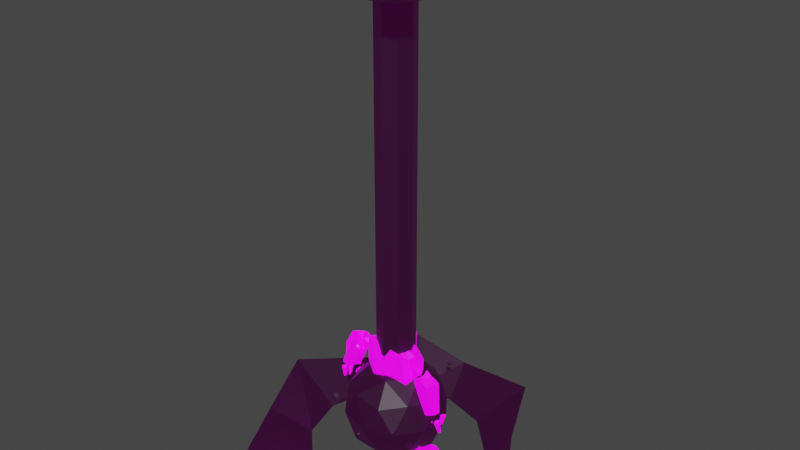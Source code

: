 # Source: fire-spell.blend  (saved by Blender 3.3.6; exported with 4.5.12 LTS)
import bpy
from mathutils import Matrix  # noqa: F401  (used for matrix-valued properties, if any)

bpy.ops.wm.read_factory_settings(use_empty=True)
scene = bpy.context.scene
scene.name = 'Scene'

# ---- collections
col_collection = bpy.data.collections.new('Collection'); scene.collection.children.link(col_collection)

# ---- images (referenced by path relative to the original .blend; pixels are not part of the script)
import os
ASSET_DIR = os.environ.get("B2B_ASSET_DIR", "")  # directory of the original .blend (textures are referenced by path, not embedded)
HERE = os.path.dirname(os.path.abspath(__file__))  # packed textures are extracted next to this script under _unpacked/

def load_image(name, relpath, width, height, colorspace="sRGB"):
    """Load a texture the original file referenced (path relative to the .blend, or extracted next to this script)."""
    p = next((c for c in (os.path.join(HERE, relpath), os.path.join(ASSET_DIR, relpath)) if relpath and os.path.exists(c)), "")
    if p:
        img = bpy.data.images.load(p, check_existing=True)
        img.name = name
    else:  # same state as the original file: an image datablock whose file is absent (Cycles renders it pink)
        img = bpy.data.images.new(name, width, height)
        img.source = "FILE"
        img.filepath = "//" + (relpath or name)
    img.colorspace_settings.name = colorspace
    return img
img_palette_color_png_001 = load_image('palette_color.png.001', 'palette_color.png', 1024, 1024, 'sRGB')
img_palette_emission_png_001 = load_image('palette_emission.png.001', 'palette_emission.png', 1024, 1024, 'sRGB')

# ---- materials (node trees are filled in below, after node groups)
mat_material_001 = bpy.data.materials.new('Material.001')
mat_material_001.alpha_threshold = 0.0
mat_material_001.use_transparent_shadow = False
mat_material_001.roughness = 0.5
mat_material_001.line_color = (0.0, 0.0, 0.0, 1.0)
mat_fire = bpy.data.materials.new('Fire')
mat_fire.use_transparent_shadow = False

# ---- material node trees
mat_material_001.use_nodes = True; mat_material_001.node_tree.nodes.clear()
_N = mat_material_001.node_tree.nodes; _L = mat_material_001.node_tree.links
n0 = _N.new('ShaderNodeOutputMaterial'); n0.name = 'Material Output'; n0.location = (300, 300)
n1 = _N.new('ShaderNodeBsdfPrincipled'); n1.name = 'Principled BSDF'; n1.location = (10, 300)
n1.distribution = 'GGX'
n1.subsurface_method = 'RANDOM_WALK_SKIN'
n1.inputs[3].default_value = 1.45
n1.inputs[28].default_value = 1.0
n2 = _N.new('ShaderNodeTexImage'); n2.name = 'Image Texture'; n2.location = (88, -30)
n2.label = 'Base Color'
n2.image = img_palette_color_png_001
n3 = _N.new('ShaderNodeTexImage'); n3.name = 'Image Texture.001'; n3.location = (88, -310)
n3.label = 'Emission'
n3.image = img_palette_emission_png_001
n4 = _N.new('ShaderNodeMapping'); n4.name = 'Mapping'; n4.location = (230, -30)
n5 = _N.new('NodeReroute'); n5.name = 'Reroute'; n5.location = (38, -410)
n5.width = 16
n5.socket_idname = 'NodeSocketVector'
n6 = _N.new('ShaderNodeTexCoord'); n6.name = 'Texture Coordinate'; n6.location = (30, -30)
n7 = _N.new('NodeFrame'); n7.name = 'Frame'; n7.location = (-1270, 330)
n7.label = 'Mapping'
n7.width = 400
n8 = _N.new('NodeFrame'); n8.name = 'Frame.001'; n8.location = (-628, 530)
n8.label = 'Textures'
n8.width = 358
n2.parent = n8
n3.parent = n8
n4.parent = n7
n5.parent = n8
n6.parent = n7
_L.new(n1.outputs[0], n0.inputs[0])
_L.new(n2.outputs[0], n1.inputs[0])
_L.new(n3.outputs[0], n1.inputs[27])
_L.new(n5.outputs[0], n2.inputs[0])
_L.new(n5.outputs[0], n3.inputs[0])
_L.new(n4.outputs[0], n5.inputs[0])
_L.new(n6.outputs[2], n4.inputs[0])
n0.is_active_output = True
mat_fire.use_nodes = True; mat_fire.node_tree.nodes.clear()
_N = mat_fire.node_tree.nodes; _L = mat_fire.node_tree.links
n0 = _N.new('ShaderNodeBsdfPrincipled'); n0.name = 'Principled BSDF'; n0.location = (10, 300)
n0.distribution = 'GGX'
n0.subsurface_method = 'RANDOM_WALK_SKIN'
n0.inputs[0].default_value = (0.0, 0.0, 0.0, 1.0)
n0.inputs[3].default_value = 1.45
n0.inputs[27].default_value = (0.02539, 0.0, 0.02277, 1.0)
n0.inputs[28].default_value = 1.0
n1 = _N.new('ShaderNodeOutputMaterial'); n1.name = 'Material Output'; n1.location = (300, 300)
_L.new(n0.outputs[0], n1.inputs[0])
n1.is_active_output = True

# ---- world
world_world = bpy.data.worlds.new('World'); scene.world = world_world
world_world.use_nodes = True; world_world.node_tree.nodes.clear()
_N = world_world.node_tree.nodes; _L = world_world.node_tree.links
n0 = _N.new('ShaderNodeOutputWorld'); n0.name = 'World Output'; n0.location = (300, 300)
n1 = _N.new('ShaderNodeBackground'); n1.name = 'Background'; n1.location = (10, 300)
n1.inputs[0].default_value = (0.05088, 0.05088, 0.05088, 1.0)
_L.new(n1.outputs[0], n0.inputs[0])
n0.is_active_output = True
world_world.color = (0.05088, 0.05088, 0.05088)
world_world.use_sun_shadow = False
world_world.sun_shadow_jitter_overblur = 0.0

# ---- meshes
me_cube_001 = bpy.data.meshes.new('Cube.001')
me_cube_001.from_pydata([(-0.3468, -0.142, 0.0001064), (-0.6224, -0.2151, -0.009724), (-0.2911, 0.3269, -0.01308), (-0.3863, -0.09539, 0.09656), (-0.3599, -0.1304, 0.04594), (-0.6203, -0.1766, 0.05986), (-0.6544, -0.2095, 0.04594), (-0.2816, 0.3458, 0.04888), (-0.3137, 0.2403, 0.06648), (-0.6087, 0.3291, 0.05887), (-0.6356, 0.3841, -0.006472), (-0.5393, 0.4303, 0.0001064), (-0.5706, 0.3777, 0.04594), (-0.614, 0.3625, 0.04594), (-0.0515, -0.1971, 1.076), (-0.2021, -0.1266, 0.8946), (0.1685, 0.07527, 0.8615), (-0.3694, 0.08335, 0.9926), (-0.3237, -0.05641, 1.024), (-0.2046, -0.132, 0.9857), (-0.3918, -0.1113, 0.9836), (-0.4206, -0.08798, 1.013), (-0.3323, 0.1234, 0.5486), (-0.4941, 0.1398, 0.4832), (-0.5246, -0.02771, 0.6382), (-0.4037, -0.04423, 0.5615), (-0.6018, -0.02834, 0.3253), (-0.395, -0.0463, 0.2153), (-0.434, -0.09428, 0.1088), (-0.346, -0.04582, 0.544), (-0.3184, 0.02923, 0.5181), (-0.362, -0.1186, 0.3502), (-0.3424, 0.002844, 0.368), (0.1359, -0.1754, 1.09), (0.4854, 0.2104, -0.01209), (0.6847, 0.2333, -0.009671), (0.3866, -0.3146, -0.007373), (0.5234, 0.1804, 0.06107), (0.4571, 0.2084, 0.03816), (0.6454, 0.2092, 0.0738), (0.7208, 0.2099, 0.02445), (0.3306, -0.3475, 0.06533), (0.4545, -0.2247, 0.08449), (0.7027, -0.3158, 0.1036), (0.7306, -0.3741, -0.0174), (0.7117, -0.3523, 0.036), (0.4371, -0.07268, 0.6938), (0.465, -0.1178, 0.6922), (0.4624, -0.08664, 0.6493), (0.4634, -0.03615, 0.6657), (0.4665, -0.03615, 0.7187), (0.4675, -0.08664, 0.7351), (0.5085, -0.1092, 0.663), (0.5075, -0.05873, 0.6467), (0.5101, -0.02753, 0.6895), (0.5126, -0.05873, 0.7324), (0.5116, -0.1092, 0.716), (0.5379, -0.07268, 0.6879), (0.2959, 0.1033, 0.8246), (0.3336, 0.1146, 0.8987), (0.2635, 0.04668, 0.8254), (0.3557, 0.03489, 0.713), (0.3678, -0.05557, 0.6778), (0.5473, -0.03402, 0.8136), (0.5187, 0.03128, 0.815), (0.4748, -0.0873, 0.8878), (0.4574, 0.04102, 0.9623), (0.395, -0.0421, 1.823), (0.2918, 0.1389, 1.878), (-0.199, 0.1084, 1.515), (-0.4801, 0.09764, 1.464), (0.3552, 0.2425, 1.612), (-0.1322, 0.1763, 1.376), (-0.001306, 0.1803, 1.575), (-0.3827, 0.1083, 1.302), (-0.04523, 0.1447, 1.109), (-0.1111, 0.159, 1.259), (0.02924, 0.1398, 1.152), (0.2981, 0.1323, 1.216), (0.3462, 0.04371, 1.208), (0.4428, 0.0901, 1.451), (0.3377, 0.1835, 1.427), (0.3782, 0.2139, 1.507), (0.4349, 0.1403, 1.521), (-0.1104, 0.143, 1.824), (0.1116, -0.05725, 1.992), (0.1423, 0.1123, 1.953), (-0.2852, -0.06996, 1.93), (-0.2733, 0.1556, 1.81), (-0.4024, -0.07063, 1.902), (-0.3767, 0.04125, 1.797), (0.3747, -0.1396, 1.792), (0.3165, -0.2437, 1.815), (0.4577, -0.1412, 1.484), (0.3698, -0.2614, 1.493), (0.3794, -0.2345, 1.366), (0.05512, -0.1578, 2.012), (0.3364, -0.1923, 1.196), (-0.2559, -0.1741, 1.182), (-0.3424, -0.2283, 1.274), (-0.1518, -0.2628, 1.214), (-0.04988, -0.1687, 1.114), (-0.3375, 0.04252, 1.148), (-0.3607, 0.07763, 1.266), (0.09368, 0.2629, 1.988), (0.09885, 0.3565, 1.982), (0.119, 0.3565, 1.962), (0.0541, 0.2411, 1.672), (-0.0754, 0.3099, 1.669), (-0.09291, 0.2703, 2.004), (-0.03712, 0.2382, 2.012), (0.07474, 0.2573, 1.688), (0.119, 0.3013, 1.962), (0.08236, 0.3794, 1.932), (0.08957, 0.3686, 1.966), (0.09682, 0.37, 1.956), (-0.04199, 0.3602, 1.98), (-0.0768, 0.3268, 2.002), (-0.0636, 0.3623, 1.954), (-0.05638, 0.3766, 1.942), (0.09749, 0.3768, 1.685), (0.07012, 0.3755, 1.666), (0.09843, 0.3503, 1.673), (0.119, 0.3565, 1.685), (0.09563, 0.2781, 1.687), (0.117, 0.2995, 1.707), (-0.06229, 0.3535, 1.701), (-0.07253, 0.3192, 1.671), (0.0008968, 0.3374, 1.649), (-0.0391, 0.3719, 1.702), (-0.7776, -0.118, 1.258), (-1.003, -0.04916, 1.449), (-0.7283, 0.05927, 1.305), (-0.9651, -0.09952, 1.104), (-0.7717, -0.1607, 1.426), (-0.606, 0.0216, 1.582), (-0.6496, -0.06558, 1.419), (-1.056, -0.01987, 1.241), (-0.7066, -0.00475, 1.655), (-0.6491, -0.1502, 1.619), (-0.6293, -0.1795, 1.587), (-0.6896, -0.1653, 1.721), (-0.8105, -0.1462, 1.696), (-0.6276, 0.1229, 1.606), (-0.61, 0.05761, 1.612), (-0.6672, 0.1022, 1.75), (-0.6866, -0.187, 1.626), (-0.6865, -0.1514, 1.656), (-0.8131, -0.04603, 1.803), (-0.7028, 0.03367, 1.802), (-0.8277, 0.03436, 1.715), (-0.6375, -0.09744, 1.599), (-0.6084, -0.09262, 1.548), (-0.6055, -0.06279, 1.572), (-0.568, -0.0505, 1.619), (-0.4867, 0.03441, 1.656), (-0.4513, -0.08293, 1.642), (-0.544, -0.1554, 1.679), (-0.6367, -0.08293, 1.716), (-0.6013, 0.03441, 1.702), (-0.4124, -0.01807, 1.739), (-0.4478, -0.1354, 1.754), (-0.5624, -0.1354, 1.799), (-0.5979, -0.01807, 1.813), (-0.5051, 0.05446, 1.776), (-0.4811, -0.0505, 1.837), (-0.4659, 0.02778, 0.6624), (-0.4227, 0.07929, 0.6296), (-0.4201, 0.008102, 0.6066), (-0.4268, -0.0359, 0.6668), (-0.4336, 0.008102, 0.727), (-0.431, 0.07929, 0.704), (-0.3568, 0.04745, 0.6138), (-0.3594, -0.02374, 0.6368), (-0.3678, -0.02374, 0.7111), (-0.3703, 0.04745, 0.7341), (-0.3636, 0.09145, 0.674), (-0.3245, 0.02778, 0.6784), (0.02718, 0.09931, 0.7862), (0.02683, 0.1312, 0.8138), (0.05579, 0.1201, 0.795), (-0.1423, 0.09365, 0.8547), (-0.1337, 0.053, 0.8292), (-0.132, 0.1079, 0.9103), (-0.1034, 0.08236, 0.8951), (-0.02085, 0.1545, 1.085), (0.1403, 0.0619, 1.109), (0.1682, 0.09995, 1.013), (0.1822, 0.06308, 1.055), (-0.1388, 0.07554, 1.025), (-0.1342, 0.1079, 0.9931), (-0.06867, 0.1604, 1.062), (-0.07156, 0.1294, 1.081), (-0.3822, -0.217, 1.936), (-0.4138, -0.1095, 1.479), (-0.3882, -0.1689, 1.441), (-0.8511, 0.1038, 1.083), (-0.8472, 0.09572, 1.147), (-0.7966, 0.04945, 1.17), (-0.8187, 0.06171, 1.099), (-1.022, 0.1513, 1.11), (-0.9328, 0.1789, 1.107), (-0.9658, 0.1407, 1.073), (-1.073, -0.04031, 1.137), (-1.059, -0.08763, 1.115), (-1.064, -0.09395, 1.147), (-1.049, -0.07764, 1.198), (-0.8624, 0.08716, 1.526), (-0.9837, 0.1238, 1.26), (-0.9123, 0.07364, 1.548), (-1.011, 0.08869, 1.321), (-0.8507, -0.03083, 1.791), (-1.042, -0.04255, 0.8536), (-1.027, -0.02987, 1.031), (-1.053, -0.07617, 0.8335), (-1.076, -0.06455, 0.8372), (-1.07, -0.06196, 0.8344), (-1.074, -0.0719, 0.8315), (-1.086, -0.02589, 0.8529), (-1.078, -0.03061, 0.8466), (-1.047, -0.03361, 0.8537), (-1.049, -0.02823, 0.8599), (-1.076, -0.0665, 1.043), (-1.089, -0.07326, 1.03), (-1.087, -0.08422, 1.038), (-1.035, -0.05528, 1.037), (-1.023, -0.05202, 1.021), (-1.025, -0.03735, 1.032), (-1.095, -0.03912, 1.001), (-1.081, -0.03169, 1.031), (-1.071, -0.1143, 1.018), (-1.085, -0.08933, 1.035), (-1.031, -0.0759, 1.033), (-1.085, 0.0531, 0.7825), (-1.037, 0.06315, 0.8351), (-1.05, 0.04788, 0.7984), (-1.049, 0.0916, 0.8273), (-1.064, 0.06316, 0.7918), (-1.068, 0.04705, 0.7905), (-1.098, 0.1041, 0.8064), (-1.078, 0.09139, 0.7872), (-1.085, 0.1384, 1.062), (-1.112, 0.1313, 1.024), (-1.107, 0.1122, 1.051), (-1.036, 0.1104, 1.014), (-1.044, 0.1615, 1.008), (-1.109, 0.0783, 1.008), (-1.113, 0.09111, 1.046), (-0.8287, 0.01797, 0.8945), (-0.8258, -0.001059, 1.03), (-0.9277, 0.05664, 0.9034), (-0.8825, 0.02856, 0.9922), (-0.822, 0.08737, 0.9245), (-0.8054, 0.06395, 1.014), (-0.8831, 0.09035, 0.9236), (-0.8615, 0.09485, 1.013), (-0.9098, 0.06142, 0.8441), (-0.8954, 0.0704, 0.8367), (-0.9277, 0.08248, 0.8458), (-0.8708, 0.09278, 0.8561), (0.5147, -0.07339, 1.621), (0.5177, -0.0753, 1.71), (0.593, -0.06895, 1.663), (0.5844, -0.1193, 1.59), (0.5037, -0.1568, 1.592), (0.4625, -0.1296, 1.666), (0.5892, -0.1224, 1.734), (0.6305, -0.1497, 1.66), (0.5753, -0.204, 1.616), (0.4999, -0.2103, 1.663), (0.5085, -0.1599, 1.736), (0.5782, -0.2059, 1.705), (0.808, -0.2431, 1.509), (0.502, -0.01129, 1.467), (0.5154, 0.02778, 1.478), (0.6342, 0.07794, 1.138), (0.7492, 0.03784, 1.505), (0.8569, -0.00841, 1.502), (0.7364, 0.06405, 1.325), (0.6742, -0.07293, 1.708), (0.6662, -0.00402, 1.606), (0.5105, -0.1803, 1.508), (0.6867, -0.2153, 1.625), (0.7126, -0.2499, 1.594), (0.825, -0.187, 0.9778), (0.8714, -0.1821, 1.091), (0.8023, 0.01668, 1.022), (0.706, 0.01658, 0.9647), (0.8604, -0.08787, 0.9544), (0.9197, -0.05955, 1.007), (0.7598, -0.1924, 0.9583), (0.6837, 0.03568, 1.019), (0.5251, -0.1989, 1.47), (0.5831, -0.2369, 1.437), (0.7398, -0.1948, 0.9686), (0.6872, -0.1605, 0.9993), (-1.074, 0.1118, 0.8256), (-1.111, 0.1307, 0.9759), (-1.108, 0.1206, 0.9259), (-1.063, 0.1658, 1.033), (-1.031, -0.04725, 0.856), (-1.03, -0.06345, 0.8495), (-1.03, -0.09227, 1.019), (-1.019, -0.06603, 1.02), (-1.027, -0.07757, 1.03), (-1.067, -0.0005592, 1.341), (-1.071, -0.01163, 1.253), (-1.004, 0.06821, 1.507), (-1.021, 0.05259, 1.504), (-1.007, 0.06756, 1.525), (-1.024, 0.05158, 1.41), (-1.034, 0.03907, 1.441), (-1.046, -0.0301, 1.468), (-0.8813, 0.04225, 1.651), (-0.8791, 0.03532, 1.664), (-0.924, 0.04921, 1.668), (-0.8785, -0.02052, 1.762), (-1.062, -0.01642, 1.246), (-1.067, -0.01367, 1.25), (-0.9174, -0.004612, 1.734), (-0.03304, -0.1985, 0.8009), (0.1081, -0.2414, 0.8678), (0.1379, -0.2347, 0.8465), (0.1426, -0.1747, 1.082), (0.173, -0.1291, 1.05), (-0.0838, -0.1687, 0.8594), (-0.1133, -0.1491, 0.8666), (-0.1159, -0.194, 0.7816), (-0.1226, -0.1591, 0.7939), (-0.1312, -0.1604, 1.0), (-0.1007, -0.1945, 1.026), (0.2184, -0.05597, 1.006), (0.3514, -0.1549, 0.992), (0.2719, -0.07455, 0.9787), (0.2205, -0.02695, 0.9159), (0.2176, -0.02765, 0.8533), (0.444, -0.01948, 1.013), (0.4563, 0.001886, 0.9847), (0.4215, -0.1785, 0.7973), (0.3129, -0.1267, 0.7185), (0.3349, -0.1249, 0.6943), (0.4188, -0.1453, 0.7731), (0.3871, -0.1614, 0.8068), (-0.343, 0.1593, 0.3424), (-0.4427, 0.1022, 0.568), (-0.5337, -0.08251, 0.3787), (-0.6139, -0.0201, 0.5512), (-0.4326, 0.1561, 0.3479), (-0.5825, 0.09926, 0.4051), (-0.5018, 0.1529, 0.4441), (-0.02275, -0.16, 0.7621), (-0.06788, -0.1967, 0.7687), (0.4401, -0.0842, 0.1767), (0.6329, -0.2544, 0.1499), (0.3928, 0.02403, 0.3246), (0.3695, -0.01274, 0.5246), (0.5823, -0.0008525, 0.6389), (0.6293, -0.02094, 0.5551), (0.5965, -0.1912, 0.6609), (0.4775, -0.1867, 0.5738), (0.6142, -0.2567, 0.3668), (0.7043, -0.2037, 0.5847), (0.6717, -0.2965, 0.2109), (0.5893, -0.09131, 0.1527), (0.5188, -0.04724, 0.154), (0.4968, 0.02037, 0.3311), (0.6531, -0.04698, 0.2558), (0.5772, 0.01658, 0.4427), (0.4323, -0.2003, 0.1829), (0.5078, -0.2703, 0.1464), (0.4101, -0.1768, 0.5637), (0.3513, -0.1135, 0.5558), (0.4148, -0.2985, 0.3338), (0.3921, -0.1576, 0.3544), (-0.3751, 0.02478, 0.1454), (-0.3585, 0.08885, 0.1729), (-0.5646, -0.06349, 0.1701), (-0.4991, -0.08635, 0.1152), (-0.4822, 0.03696, 0.1263), (-0.5305, 0.07007, 0.2147), (-0.4398, 0.05388, 0.156), (-0.4467, 0.1128, 0.174), (-0.4284, -0.1304, 0.8179), (-0.4268, -0.1397, 0.7601), (-0.4563, 0.04641, 0.7793), (-0.4432, 0.05082, 0.7928), (-0.21, 0.08935, 0.8246), (-0.1856, 0.07913, 0.8109), (-0.1999, 0.06335, 0.9895), (-0.381, -0.1258, 0.7696), (-0.3115, -0.1083, 0.7861), (-0.299, 0.08127, 0.7119), (-0.2772, 0.1055, 0.7233), (-0.2443, 0.04978, 0.7357), (-0.3881, 0.08365, 0.7984), (-0.3972, 0.08926, 0.7633), (-0.02447, 0.1777, 1.063), (-0.0239, 0.1831, 1.049), (-0.03268, 0.1808, 1.058), (0.1163, 0.1207, 1.043), (0.1411, 0.0963, 1.074), (0.9016, 0.04288, 0.9167), (-0.155, -0.3805, 1.467), (-0.155, -0.3805, 1.467), (-0.002236, -0.2469, 1.926), (0.06424, -0.2741, 1.96), (-0.1932, -0.2326, 1.976), (-0.1932, -0.2326, 1.976), (-0.3229, -0.2427, 1.918), (-0.4077, -0.1968, 1.504), (-0.424, -0.1458, 1.494), (-0.4153, -0.1741, 1.481), (0.8935, 0.03134, 0.9064), (0.9045, 0.05759, 0.9059), (0.8715, 0.02371, 0.7469), (0.8727, 0.007511, 0.7535), (0.9368, -0.2005, 0.9212), (0.987, -0.1553, 0.8165), (0.9881, -0.1654, 0.8666), (0.9588, -0.1465, 0.7146), (0.7541, -0.1275, 0.7349), (0.8114, -0.1172, 0.7275), (0.7796, -0.1051, 0.7168), (0.7936, -0.09611, 0.7249), (0.7369, -0.1295, 0.8916), (0.763, -0.125, 0.803), (0.6808, -0.09864, 0.8898), (0.7081, -0.1128, 0.8011), (0.7589, -0.06325, 0.8714), (0.8085, -0.09133, 0.7851), (0.7004, -0.03362, 0.9067), (0.7101, -0.05266, 0.7712), (0.9865, -0.1258, 0.9364), (0.9843, -0.113, 0.8983), (0.9195, -0.1962, 0.8954), (0.9108, -0.1451, 0.9004), (0.9804, -0.1468, 0.9415), (0.9865, -0.166, 0.9146), (0.9577, -0.1731, 0.9508), (0.9642, -0.1261, 0.6765), (0.983, -0.1388, 0.6966), (0.9545, -0.08174, 0.6793), (0.9499, -0.09784, 0.6804), (0.934, -0.1263, 0.7151), (0.9357, -0.08256, 0.6862), (0.9207, -0.09783, 0.7222), (0.9715, -0.08779, 0.6721), (0.9052, 0.04121, 0.9197), (0.9594, 0.05464, 0.9246), (0.9463, 0.07965, 0.9063), (0.955, -0.002998, 0.92), (0.9704, 0.004432, 0.8908), (0.8992, 0.002662, 0.9186), (0.8977, 0.01733, 0.907), (0.9094, 0.0206, 0.9235), (0.9608, 0.04953, 0.9275), (0.9635, 0.03857, 0.9191), (0.9495, 0.03182, 0.9319), (0.8905, -0.01151, 0.7583), (0.889, -0.006133, 0.752), (0.9201, -0.009126, 0.7464), (0.9278, -0.01386, 0.7531), (0.9169, 0.03216, 0.7312), (0.9127, 0.02222, 0.7339), (0.9186, 0.02481, 0.737), (0.8955, 0.03643, 0.7321), (0.9011, -0.004815, 0.9176), (0.8831, 0.002813, 0.7515), (0.003383, 0.3802, 1.736), (0.02475, 0.3802, 1.758), (0.001623, 0.3802, 1.899), (0.02414, 0.3802, 1.925), (0.08421, 0.2601, 1.838), (-0.08415, 0.2901, 1.836), (0.008492, 0.2397, 1.842), (0.002647, 0.3802, 1.878), (0.02459, 0.3802, 1.88), (-0.03436, 0.3802, 1.857), (-0.03333, 0.3802, 1.836), (0.002375, 0.3802, 1.777), (0.02432, 0.3802, 1.778), (0.06295, 0.3802, 1.801), (0.06252, 0.3802, 1.821), (-0.4326, 0.1561, 0.3479), (-0.4788, -0.04323, 0.4817), (-0.4944, -0.06241, 0.4381), (-0.5709, -0.01561, 0.5651), (-0.5378, -0.02557, 0.5847), (-0.3586, 0.1559, 0.4313), (-0.3494, 0.1452, 0.3873), (-0.3606, -0.0836, 0.4163), (-0.3692, -0.05015, 0.4478), (-0.3275, 0.01859, 0.4663), (-0.358, 0.1055, 0.8562), (-0.3496, 0.1177, 0.8743), (-0.4287, 0.07305, 0.8599), (-0.4294, 0.07503, 0.8815), (-0.005222, -0.09813, 1.957), (-0.1224, -0.06976, 1.927), (-0.1955, 0.1464, 1.808), (-0.139, 0.1421, 1.813), (-0.2016, 0.1421, 1.273), (-0.2922, 0.1252, 1.288), (-0.2312, 0.1719, 1.376), (-0.2312, 0.1719, 1.376), (-0.1331, 0.1499, 1.526), (-0.1539, 0.1258, 1.511), (-0.836, 0.04336, 1.608), (-0.8464, 0.05908, 1.552), (-0.6325, 0.03678, 1.571), (-0.7007, 0.09033, 1.434), (-0.71, 0.07329, 1.4), (0.5065, 0.001734, 1.471), (0.5109, 0.01476, 1.474), (-0.8261, 0.1259, 1.352), (-0.849, 0.1308, 1.302), (-0.2968, 0.1476, 0.9651), (0.796, -0.02992, 1.571), (0.766, -0.06599, 1.603), (-0.3344, 0.01164, 0.418), (0.4279, -0.01958, 0.277), (0.4382, -0.05004, 0.2496), (0.5135, -0.0131, 0.2343), (0.526, -0.03008, 0.2111), (0.6136, -0.06846, 0.1995), (0.7055, 0.004482, 1.562), (0.4212, -0.1858, 0.2793), (0.4144, -0.1761, 0.3139), (0.7215, 0.02388, 1.539), (0.4552, -0.2872, 0.2486), (0.7839, 0.0355, 1.395), (0.7997, -0.05286, 0.9649), (0.7635, -0.03592, 0.9672), (0.8396, -0.0101, 1.033), (0.8701, -0.02171, 1.031), (0.7855, -0.1903, 0.966), (-1.021, 0.06076, 1.388), (-1.017, 0.07313, 1.358), (-0.9813, 0.06955, 1.517), (-0.9507, 0.07137, 1.531)], [(0, 11), (347, 483), (121, 129), (43, 41)], [(5, 9, 12, 13, 6), (1, 6, 13, 10), (0, 4, 6, 1), (3, 5, 6, 4), (3, 8, 9, 5), (2, 7, 4, 0), (7, 12, 9, 8), (7, 8, 3, 4), (12, 11, 10, 13), (11, 12, 7, 2), (491, 29, 25, 484), (349, 486, 487, 23), (344, 24, 25, 29, 30, 22), (347, 381, 379, 348), (376, 26, 346, 348, 379), (19, 15, 388), (502, 503, 504, 501), (18, 19, 388), (180, 179, 397, 399, 187, 16), (326, 329, 189, 190, 183, 184), (187, 399, 400, 186, 188), (351, 320, 14, 330, 325, 327), (350, 178, 180, 16, 322), (94, 92, 405, 402), (88, 69, 70, 90), (505, 500, 84, 73), (317, 537, 210, 137), (510, 143, 144, 509), (138, 147, 139, 151), (148, 141, 147, 138), (116, 105, 114), (105, 104, 112, 106), (74, 70, 503, 502), (15, 390, 393, 387), (20, 21, 496, 495), (20, 19, 21), (382, 383, 389, 390, 15, 19, 20), (344, 22, 23), (488, 22, 30, 492), (345, 346, 26), (486, 346, 345, 485), (192, 14, 185), (28, 31, 345, 26, 376, 377), (492, 30, 29, 491), (27, 32, 31, 28), (374, 375, 343, 32, 27), (16, 187, 188, 324, 322), (186, 33, 323, 324, 188), (14, 192, 189, 329, 330), (35, 40, 45, 44), (34, 38, 40, 35), (37, 39, 40, 38), (37, 42, 43, 39), (36, 41, 38, 34), (41, 42, 37, 38), (55, 50, 51), (56, 51, 47), (53, 48, 49), (57, 52, 53), (56, 47, 52), (56, 52, 57), (57, 54, 55), (57, 53, 54), (57, 55, 56), (54, 49, 50), (52, 48, 53), (54, 50, 55), (55, 51, 56), (53, 49, 54), (77, 76, 72, 81, 78), (405, 96, 407), (98, 102, 75, 101), (67, 83, 82, 71, 68), (501, 504, 72, 76), (99, 195, 194, 70, 74, 103), (86, 85, 68), (193, 194, 410), (71, 82, 73), (403, 404, 407), (505, 73, 72, 504), (71, 73, 68), (75, 76, 77), (75, 102, 103, 74, 502, 501, 76), (80, 81, 82, 83), (80, 79, 78, 81), (79, 80, 93, 95, 97), (84, 85, 86), (89, 87, 88, 90), (499, 88, 87, 498), (101, 75, 77, 78, 79, 97), (93, 94, 95), (91, 96, 405, 92), (93, 91, 92, 94), (407, 96, 497), (80, 83, 67, 91, 93), (101, 97, 95, 100), (98, 101, 100, 99), (99, 103, 102, 98), (100, 402, 403, 409, 411, 195, 99), (123, 106, 112, 125), (105, 106, 115, 114), (116, 117, 109, 110, 104, 105), (472, 104, 110, 474), (473, 108, 107, 474), (104, 472, 111, 124, 125, 112), (126, 118, 119, 129), (106, 123, 120, 113, 115), (113, 114, 115), (118, 116, 119), (118, 117, 116), (113, 119, 116, 114), (108, 473, 109, 117, 118, 126, 127), (128, 129, 119, 113, 120, 121), (122, 121, 120, 123), (123, 125, 124, 122), (128, 127, 126, 129), (107, 108, 127), (128, 107, 127), (128, 124, 107), (122, 124, 128), (121, 122, 128), (198, 197, 132, 136), (506, 505, 504, 503), (199, 198, 136, 130), (205, 204, 133, 134), (206, 205, 142, 148), (136, 152, 140, 130), (514, 145, 143, 510), (132, 135, 153, 152, 136), (507, 150, 145, 514), (202, 133, 204), (201, 132, 197), (200, 203, 208), (196, 199, 130, 134, 133), (145, 149, 138), (138, 151, 153, 135), (145, 138, 135, 509), (149, 148, 138), (146, 147, 141), (149, 150, 148), (151, 152, 153), (149, 145, 150), (145, 144, 143), (151, 139, 140, 152), (139, 147, 146, 140), (141, 148, 142), (130, 140, 146, 134), (154, 155, 156), (155, 154, 159), (154, 156, 157), (154, 157, 158), (154, 158, 159), (155, 159, 164), (156, 155, 160), (157, 156, 161), (158, 157, 162), (159, 158, 163), (155, 164, 160), (156, 160, 161), (157, 161, 162), (158, 162, 163), (159, 163, 164), (160, 164, 165), (161, 160, 165), (162, 161, 165), (163, 162, 165), (164, 163, 165), (166, 167, 168), (167, 166, 171), (166, 168, 169), (166, 169, 170), (166, 170, 171), (167, 171, 176), (168, 167, 172), (169, 168, 173), (170, 169, 174), (171, 170, 175), (167, 176, 172), (168, 172, 173), (169, 173, 174), (170, 174, 175), (171, 175, 176), (172, 176, 177), (173, 172, 177), (174, 173, 177), (175, 174, 177), (176, 175, 177), (327, 328, 182, 178, 350, 351), (178, 179, 180), (183, 181, 182, 184), (181, 179, 178, 182), (396, 398, 191, 192, 185), (191, 190, 189, 192), (181, 183, 190, 191, 398, 397, 179), (185, 14, 33, 186), (411, 410, 194, 195), (194, 193, 89, 90, 70), (196, 197, 198, 199), (200, 201, 202), (203, 204, 205, 206), (203, 200, 202, 204), (196, 202, 201, 197), (207, 201, 200, 208), (133, 202, 196), (209, 313, 314, 211, 210), (137, 131, 312, 305, 306, 318, 317), (210, 211, 131, 137), (319, 315, 312), (309, 308, 312, 315), (312, 316, 319), (538, 315, 539), (220, 221, 213, 227, 226, 212), (301, 302, 230, 214), (215, 223, 228, 218), (214, 230, 231, 224, 223, 215, 217), (229, 222, 225, 227, 213), (218, 228, 229, 213, 221), (214, 217, 216, 212, 300, 301), (232, 231, 230, 302, 304), (215, 216, 217), (219, 216, 215, 218), (220, 219, 218, 221), (216, 219, 220, 212), (222, 223, 224), (225, 226, 227), (222, 229, 228, 223), (225, 232, 304, 303, 226), (222, 224, 231, 232, 225), (236, 240, 239, 296), (235, 238, 237, 236, 234), (235, 246, 247, 243, 242, 233, 238), (236, 245, 244), (245, 299, 241, 244), (236, 244, 234), (234, 244, 246, 235), (233, 237, 238), (240, 237, 233, 239), (241, 299, 297, 242), (237, 240, 236), (241, 242, 243), (233, 242, 297, 298, 239), (244, 247, 246), (241, 243, 247, 244), (248, 249, 251, 250), (250, 251, 255, 254), (254, 255, 253, 252), (252, 253, 249, 248), (248, 250, 256, 257), (255, 251, 249, 253), (256, 258, 259, 257), (254, 252, 259, 258), (252, 248, 257, 259), (250, 254, 258, 256), (260, 261, 262), (261, 260, 265), (260, 262, 263), (260, 263, 264), (260, 264, 265), (261, 265, 270), (262, 261, 266), (263, 262, 267), (264, 263, 268), (265, 264, 269), (261, 270, 266), (262, 266, 267), (263, 267, 268), (264, 268, 269), (265, 269, 270), (266, 270, 271), (267, 266, 271), (268, 267, 271), (269, 268, 271), (270, 269, 271), (275, 278, 286, 287, 291), (534, 530, 277, 289), (281, 282, 279, 280, 273), (282, 517, 518), (277, 272, 285, 289), (525, 512, 273, 280), (276, 277, 530, 278), (525, 280, 279, 518), (278, 275, 274, 276), (294, 290, 535, 284, 285, 272, 283, 293), (294, 295, 291, 287, 290), (532, 287, 286, 533), (289, 285, 284, 288), (531, 288, 284, 535), (282, 281, 292, 293, 283), (294, 293, 292, 295), (292, 281, 273, 512, 513, 274, 275, 291, 295), (245, 236, 296), (245, 298, 297, 299), (239, 298, 245, 296), (302, 303, 304), (302, 301, 300, 303), (212, 226, 303, 300), (537, 539, 209, 210), (305, 312, 311), (307, 308, 309), (307, 310, 311, 308), (310, 306, 305, 311), (311, 312, 308), (315, 314, 313), (315, 316, 211, 314), (316, 312, 131, 211), (306, 310, 536, 318), (316, 315, 319), (536, 538, 539, 537), (52, 47, 48), (51, 46, 47), (50, 46, 51), (49, 46, 50), (48, 46, 49), (47, 46, 48), (60, 335, 334, 59, 58), (66, 64, 61, 58, 59), (342, 333, 335, 60, 339), (332, 333, 342, 341, 338), (62, 61, 64, 63), (62, 340, 339, 60, 58, 61), (336, 65, 63, 64, 66, 337), (332, 338, 65, 336), (350, 320, 351), (350, 322, 321, 320), (322, 324, 323, 321), (321, 323, 33, 14, 320), (327, 325, 326, 328), (325, 330, 329, 326), (182, 328, 326, 184), (331, 333, 332), (336, 337, 331, 332), (333, 331, 334, 335), (66, 59, 334, 331, 337), (341, 342, 339, 340), (63, 65, 338, 341, 340, 62), (377, 378, 380, 374, 27, 28), (347, 348, 349), (372, 360, 359, 370), (361, 357, 358), (365, 354, 355, 357, 367), (356, 355, 371, 370, 359, 358), (369, 353, 362, 360, 372, 529), (520, 527, 373, 354), (522, 520, 354, 365), (356, 357, 355), (354, 373, 371, 355), (360, 362, 361), (358, 359, 360, 361), (365, 367, 366), (523, 524, 363, 364), (353, 363, 524, 366, 361, 362), (373, 372, 370, 371), (527, 529, 372, 373), (353, 369, 368, 352, 364, 363), (40, 39, 43, 45), (44, 45, 41, 36), (41, 45, 43, 42), (357, 356, 358), (357, 361, 367), (366, 367, 361), (380, 378, 379, 381), (378, 377, 376, 379), (374, 380, 381, 375), (381, 347, 343, 375), (382, 385, 384, 383), (69, 506, 503, 70), (389, 383, 384, 395, 391), (528, 513, 512, 525), (391, 392, 393), (388, 387, 386), (389, 391, 393, 390), (387, 393, 392, 386), (394, 392, 391, 395), (388, 15, 387), (396, 397, 398), (399, 397, 396, 400), (400, 396, 185, 186), (382, 20, 385), (409, 410, 411), (406, 404, 405, 407), (404, 403, 402, 405), (409, 408, 193, 410), (95, 94, 402), (467, 453, 412, 415), (413, 414, 415, 412), (413, 412, 401), (440, 417, 434, 419), (434, 417, 418, 416), (434, 443, 419), (429, 425, 421, 423), (427, 431, 422, 420), (425, 427, 420, 421), (423, 421, 420, 422), (424, 428, 430, 426), (431, 429, 423, 422), (427, 426, 430, 431), (425, 424, 426, 427), (429, 428, 424, 425), (431, 430, 428, 429), (438, 436, 432, 435), (435, 432, 433), (446, 437, 418, 417, 440), (438, 437, 436), (442, 439, 443), (438, 416, 418, 437), (439, 442, 446, 440), (446, 442, 441), (445, 435, 433, 444), (443, 435, 445), (434, 416, 438, 435), (443, 434, 435), (444, 433, 432, 436, 437, 446, 441), (444, 441, 442, 443, 445), (443, 439, 440, 419), (457, 455, 448, 447, 454), (454, 447, 401, 412, 453), (457, 450, 451, 456), (454, 453, 452), (457, 456, 455), (463, 460, 459, 467), (459, 460, 461, 458), (460, 463, 464, 461), (464, 463, 462), (447, 448, 449, 413, 401), (465, 462, 463, 467, 415, 414), (461, 451, 450, 466, 458), (450, 457, 454, 452, 466), (465, 449, 448, 455, 456, 464, 462), (464, 456, 451, 461), (414, 413, 449, 465), (459, 458, 466, 452, 453, 467), (475, 476, 471, 470), (109, 473, 474, 110), (111, 472, 474, 107), (479, 480, 476, 475), (475, 470, 477, 478), (392, 394, 386), (516, 386, 494), (19, 18, 21), (468, 469, 480, 479), (480, 469, 481, 482), (73, 84, 68), (68, 85, 67), (91, 67, 85), (497, 96, 85), (406, 407, 497), (408, 406, 193), (89, 193, 87), (498, 406, 497), (21, 17, 496), (96, 91, 85), (494, 493, 495, 496), (516, 494, 496, 17), (100, 95, 402), (495, 385, 20), (388, 386, 516), (409, 403, 408), (82, 81, 73), (73, 81, 72), (386, 394, 493), (86, 68, 84), (32, 519, 490, 31), (403, 407, 408), (500, 499, 498, 497), (84, 500, 497, 85), (517, 272, 277), (283, 272, 517), (282, 283, 517), (279, 282, 518), (146, 142, 134), (205, 134, 142), (141, 142, 146), (203, 206, 148, 150, 507, 508, 207, 208), (145, 509, 144), (207, 508, 515, 201), (276, 274, 513, 528), (201, 515, 511, 132), (515, 514, 510, 511), (132, 511, 509, 135), (511, 510, 509), (508, 507, 514, 515), (386, 493, 494), (493, 394, 385, 495), (368, 369, 529, 526), (526, 529, 527), (365, 366, 524, 522), (522, 524, 523), (364, 352, 521, 523), (523, 521, 520, 522), (352, 368, 526, 521), (521, 526, 527, 520), (516, 17, 21, 18, 388), (528, 525, 518, 517), (394, 395, 384, 385), (276, 528, 517, 277), (69, 88, 499, 506), (506, 499, 500, 505), (498, 87, 406), (87, 193, 406), (519, 492, 491, 490), (24, 487, 484, 25), (487, 486, 485, 484), (343, 489, 519, 32), (489, 488, 492, 519), (31, 490, 485, 345), (490, 491, 484, 485), (22, 488, 23), (23, 488, 489, 349), (349, 489, 483), (489, 343, 483), (487, 24, 23), (23, 24, 344), (486, 349, 346), (348, 346, 349), (287, 532, 535, 290), (532, 531, 535), (288, 531, 534, 289), (531, 532, 533, 534), (286, 278, 530, 533), (533, 530, 534), (310, 307, 538, 536), (318, 536, 537, 317), (209, 539, 315), (313, 209, 315), (538, 307, 315), (309, 315, 307)])
_uv = me_cube_001.uv_layers.new(name='UVMap')
_uv.uv.foreach_set('vector', [0.7258, 0.6839, 0.7258, 0.6839, 0.7258, 0.6839, 0.7258, 0.6839, 0.7258, 0.6839, 0.7258, 0.6839, 0.7258, 0.6839, 0.7258, 0.6839, 0.7258, 0.6839, 0.7258, 0.6839, 0.7258, 0.6839, 0.7258, 0.6839, 0.7258, 0.6839, 0.7258, 0.6839, 0.7258, 0.6839, 0.7258, 0.6839, 0.7258, 0.6839, 0.7258, 0.6839, 0.7258, 0.6839, 0.7258, 0.6839, 0.7258, 0.6839, 0.7258, 0.6839, 0.7258, 0.6839, 0.7258, 0.6839, 0.7258, 0.6839, 0.7258, 0.6839, 0.7258, 0.6839, 0.7258, 0.6839, 0.7258, 0.6839, 0.7258, 0.6839, 0.7258, 0.6839, 0.7258, 0.6839, 0.7258, 0.6839, 0.7258, 0.6839, 0.7258, 0.6839, 0.7258, 0.6839, 0.7258, 0.6839, 0.7258, 0.6839, 0.7258, 0.6839, 0.7258, 0.6839, 0.7258, 0.6839, 0.7258, 0.6839, 0.7258, 0.6839, 0.7258, 0.6839, 0.7258, 0.6839, 0.3893, 0.7039, 0.3893, 0.7039, 0.3893, 0.7039, 0.3893, 0.7039, 0.7258, 0.6839, 0.7258, 0.6839, 0.7258, 0.6839, 0.7258, 0.6839, 0.7258, 0.6839, 0.7258, 0.6839, 0.7258, 0.6839, 0.7258, 0.6839, 0.7258, 0.6839, 0.7258, 0.6839, 0.7258, 0.6839, 0.7258, 0.6839, 0.7258, 0.6839, 0.7258, 0.6839, 0.7258, 0.6839, 0.7258, 0.6839, 0.7258, 0.6839, 0.7258, 0.6839, 0.7332, 0.6716, 0.7332, 0.6716, 0.7332, 0.6716, 0.7332, 0.6716, 0.7258, 0.6839, 0.7258, 0.6839, 0.7258, 0.6839, 0.7258, 0.6839, 0.7258, 0.6839, 0.7258, 0.6839, 0.7258, 0.6839, 0.7258, 0.6839, 0.7258, 0.6839, 0.7258, 0.6839, 0.7258, 0.6839, 0.7258, 0.6839, 0.7258, 0.6839, 0.7258, 0.6839, 0.7258, 0.6839, 0.7258, 0.6839, 0.7258, 0.6839, 0.7258, 0.6839, 0.7258, 0.6839, 0.7258, 0.6839, 0.7258, 0.6839, 0.7258, 0.6839, 0.7258, 0.6839, 0.7258, 0.6839, 0.7258, 0.6839, 0.7258, 0.6839, 0.7258, 0.6839, 0.7258, 0.6839, 0.7258, 0.6839, 0.7258, 0.6839, 0.7258, 0.6839, 0.7332, 0.6716, 0.7332, 0.6716, 0.7332, 0.6716, 0.7332, 0.6716, 0.7332, 0.6716, 0.7332, 0.6716, 0.7332, 0.6716, 0.7332, 0.6716, 0.7332, 0.6716, 0.7332, 0.6716, 0.7332, 0.6716, 0.7332, 0.6716, 0.7258, 0.6839, 0.7258, 0.6839, 0.7258, 0.6839, 0.7258, 0.6839, 0.7258, 0.6839, 0.7258, 0.6839, 0.7258, 0.6839, 0.7258, 0.6839, 0.7258, 0.6839, 0.7258, 0.6839, 0.7258, 0.6839, 0.7258, 0.6839, 0.7258, 0.6839, 0.7258, 0.6839, 0.7258, 0.6839, 0.7258, 0.6839, 0.7258, 0.6839, 0.7258, 0.6839, 0.7258, 0.6839, 0.7258, 0.6839, 0.7258, 0.6839, 0.7258, 0.6839, 0.7258, 0.6839, 0.7332, 0.6716, 0.7332, 0.6716, 0.7332, 0.6716, 0.7332, 0.6716, 0.7258, 0.6839, 0.7258, 0.6839, 0.7258, 0.6839, 0.7258, 0.6839, 0.3893, 0.7039, 0.3893, 0.7039, 0.3893, 0.7039, 0.3893, 0.7039, 0.3893, 0.7039, 0.3893, 0.7039, 0.3893, 0.7039, 0.7258, 0.6839, 0.7258, 0.6839, 0.7258, 0.6839, 0.7258, 0.6839, 0.7258, 0.6839, 0.7258, 0.6839, 0.7258, 0.6839, 0.7258, 0.6839, 0.7258, 0.6839, 0.7258, 0.6839, 0.7258, 0.6839, 0.7258, 0.6839, 0.7258, 0.6839, 0.7258, 0.6839, 0.7258, 0.6839, 0.7258, 0.6839, 0.7258, 0.6839, 0.7258, 0.6839, 0.7258, 0.6839, 0.7258, 0.6839, 0.7258, 0.6839, 0.7258, 0.6839, 0.7258, 0.6839, 0.7258, 0.6839, 0.7258, 0.6839, 0.7258, 0.6839, 0.7258, 0.6839, 0.7258, 0.6839, 0.7258, 0.6839, 0.7258, 0.6839, 0.7258, 0.6839, 0.7258, 0.6839, 0.7258, 0.6839, 0.7258, 0.6839, 0.7258, 0.6839, 0.7258, 0.6839, 0.7258, 0.6839, 0.7258, 0.6839, 0.7258, 0.6839, 0.7258, 0.6839, 0.7258, 0.6839, 0.7258, 0.6839, 0.7258, 0.6839, 0.7258, 0.6839, 0.7258, 0.6839, 0.7258, 0.6839, 0.7258, 0.6839, 0.7258, 0.6839, 0.7258, 0.6839, 0.7258, 0.6839, 0.7258, 0.6839, 0.7258, 0.6839, 0.7258, 0.6839, 0.7258, 0.6839, 0.7258, 0.6839, 0.7258, 0.6839, 0.7258, 0.6839, 0.7258, 0.6839, 0.7258, 0.6839, 0.7258, 0.6839, 0.7258, 0.6839, 0.7258, 0.6839, 0.7258, 0.6839, 0.7258, 0.6839, 0.7258, 0.6839, 0.7258, 0.6839, 0.7258, 0.6839, 0.7258, 0.6839, 0.7258, 0.6839, 0.7258, 0.6839, 0.7258, 0.6839, 0.7258, 0.6839, 0.7258, 0.6839, 0.7258, 0.6839, 0.7258, 0.6839, 0.7258, 0.6839, 0.7258, 0.6839, 0.7258, 0.6839, 0.7258, 0.6839, 0.7258, 0.6839, 0.7258, 0.6839, 0.7258, 0.6839, 0.3893, 0.7039, 0.3893, 0.7039, 0.3893, 0.7039, 0.3893, 0.7039, 0.3893, 0.7039, 0.3893, 0.7039, 0.3893, 0.7039, 0.3893, 0.7039, 0.3893, 0.7039, 0.3893, 0.7039, 0.3893, 0.7039, 0.3893, 0.7039, 0.3893, 0.7039, 0.3893, 0.7039, 0.3893, 0.7039, 0.3893, 0.7039, 0.3893, 0.7039, 0.3893, 0.7039, 0.3893, 0.7039, 0.3893, 0.7039, 0.3893, 0.7039, 0.3893, 0.7039, 0.3893, 0.7039, 0.3893, 0.7039, 0.3893, 0.7039, 0.3893, 0.7039, 0.3893, 0.7039, 0.3893, 0.7039, 0.3893, 0.7039, 0.3893, 0.7039, 0.3893, 0.7039, 0.3893, 0.7039, 0.3893, 0.7039, 0.3893, 0.7039, 0.3893, 0.7039, 0.3893, 0.7039, 0.3893, 0.7039, 0.3893, 0.7039, 0.3893, 0.7039, 0.3893, 0.7039, 0.3893, 0.7039, 0.3893, 0.7039, 0.7332, 0.6716, 0.7332, 0.6716, 0.7332, 0.6716, 0.7332, 0.6716, 0.7332, 0.6716, 0.7332, 0.6716, 0.7332, 0.6716, 0.7332, 0.6716, 0.7332, 0.6716, 0.7332, 0.6716, 0.7332, 0.6716, 0.7332, 0.6716, 0.7332, 0.6716, 0.7332, 0.6716, 0.7332, 0.6716, 0.7332, 0.6716, 0.7332, 0.6716, 0.7332, 0.6716, 0.7332, 0.6716, 0.7332, 0.6716, 0.7332, 0.6716, 0.7332, 0.6716, 0.7332, 0.6716, 0.7332, 0.6716, 0.7332, 0.6716, 0.7332, 0.6716, 0.7332, 0.6716, 0.7332, 0.6716, 0.7332, 0.6716, 0.7332, 0.6716, 0.7332, 0.6716, 0.7332, 0.6716, 0.7332, 0.6716, 0.7332, 0.6716, 0.7332, 0.6716, 0.7332, 0.6716, 0.7338, 0.6773, 0.7338, 0.6773, 0.7338, 0.6773, 0.7332, 0.6716, 0.7332, 0.6716, 0.7332, 0.6716, 0.7332, 0.6716, 0.7332, 0.6716, 0.7332, 0.6716, 0.7332, 0.6716, 0.7332, 0.6716, 0.7332, 0.6716, 0.7332, 0.6716, 0.7332, 0.6716, 0.7332, 0.6716, 0.7332, 0.6716, 0.7332, 0.6716, 0.7332, 0.6716, 0.7332, 0.6716, 0.7332, 0.6716, 0.7332, 0.6716, 0.7332, 0.6716, 0.7332, 0.6716, 0.7332, 0.6716, 0.7332, 0.6716, 0.7332, 0.6716, 0.7332, 0.6716, 0.7332, 0.6716, 0.7332, 0.6716, 0.7332, 0.6716, 0.7332, 0.6716, 0.7332, 0.6716, 0.7332, 0.6716, 0.7332, 0.6716, 0.7332, 0.6716, 0.7332, 0.6716, 0.7332, 0.6716, 0.7332, 0.6716, 0.7332, 0.6716, 0.7332, 0.6716, 0.7332, 0.6716, 0.7332, 0.6716, 0.7332, 0.6716, 0.7332, 0.6716, 0.7332, 0.6716, 0.7332, 0.6716, 0.7332, 0.6716, 0.7332, 0.6716, 0.7332, 0.6716, 0.7332, 0.6716, 0.7332, 0.6716, 0.7332, 0.6716, 0.7332, 0.6716, 0.7332, 0.6716, 0.7332, 0.6716, 0.7332, 0.6716, 0.7332, 0.6716, 0.7332, 0.6716, 0.7332, 0.6716, 0.7332, 0.6716, 0.7332, 0.6716, 0.7332, 0.6716, 0.7332, 0.6716, 0.7332, 0.6716, 0.7332, 0.6716, 0.7332, 0.6716, 0.7332, 0.6716, 0.7332, 0.6716, 0.7332, 0.6716, 0.7332, 0.6716, 0.7332, 0.6716, 0.7332, 0.6716, 0.7332, 0.6716, 0.7332, 0.6716, 0.7332, 0.6716, 0.7332, 0.6716, 0.7332, 0.6716, 0.7332, 0.6716, 0.7332, 0.6716, 0.7332, 0.6716, 0.7332, 0.6716, 0.7332, 0.6716, 0.7332, 0.6716, 0.7332, 0.6716, 0.7332, 0.6716, 0.7332, 0.6716, 0.7332, 0.6716, 0.7332, 0.6716, 0.7258, 0.6839, 0.7258, 0.6839, 0.7258, 0.6839, 0.7258, 0.6839, 0.7258, 0.6839, 0.7258, 0.6839, 0.7258, 0.6839, 0.7258, 0.6839, 0.7258, 0.6839, 0.7258, 0.6839, 0.7258, 0.6839, 0.7258, 0.6839, 0.7258, 0.6839, 0.7258, 0.6839, 0.7258, 0.6839, 0.7258, 0.6839, 0.7258, 0.6839, 0.7258, 0.6839, 0.7258, 0.6839, 0.7258, 0.6839, 0.7258, 0.6839, 0.7258, 0.6839, 0.7258, 0.6839, 0.7258, 0.6839, 0.7258, 0.6839, 0.7258, 0.6839, 0.7258, 0.6839, 0.7258, 0.6839, 0.7258, 0.6839, 0.7258, 0.6839, 0.7258, 0.6839, 0.7258, 0.6839, 0.7258, 0.6839, 0.7258, 0.6839, 0.7258, 0.6839, 0.7258, 0.6839, 0.7258, 0.6839, 0.7258, 0.6839, 0.7258, 0.6839, 0.7258, 0.6839, 0.7258, 0.6839, 0.7258, 0.6839, 0.7258, 0.6839, 0.7258, 0.6839, 0.7258, 0.6839, 0.7258, 0.6839, 0.7258, 0.6839, 0.7258, 0.6839, 0.7258, 0.6839, 0.7258, 0.6839, 0.7258, 0.6839, 0.7258, 0.6839, 0.7258, 0.6839, 0.7258, 0.6839, 0.7258, 0.6839, 0.7258, 0.6839, 0.7258, 0.6839, 0.7258, 0.6839, 0.7258, 0.6839, 0.7258, 0.6839, 0.7258, 0.6839, 0.7258, 0.6839, 0.7258, 0.6839, 0.7258, 0.6839, 0.7258, 0.6839, 0.7258, 0.6839, 0.7258, 0.6839, 0.7258, 0.6839, 0.7258, 0.6839, 0.7258, 0.6839, 0.7258, 0.6839, 0.7258, 0.6839, 0.7258, 0.6839, 0.7258, 0.6839, 0.7258, 0.6839, 0.7258, 0.6839, 0.7258, 0.6839, 0.7258, 0.6839, 0.7258, 0.6839, 0.7258, 0.6839, 0.7258, 0.6839, 0.7258, 0.6839, 0.7258, 0.6839, 0.7258, 0.6839, 0.7258, 0.6839, 0.7258, 0.6839, 0.7258, 0.6839, 0.7258, 0.6839, 0.7258, 0.6839, 0.7258, 0.6839, 0.7258, 0.6839, 0.7258, 0.6839, 0.7258, 0.6839, 0.7258, 0.6839, 0.3893, 0.7039, 0.3893, 0.7039, 0.3893, 0.7039, 0.3893, 0.7039, 0.7258, 0.6839, 0.7258, 0.6839, 0.7258, 0.6839, 0.7258, 0.6839, 0.7258, 0.6839, 0.7258, 0.6839, 0.7258, 0.6839, 0.7258, 0.6839, 0.7258, 0.6839, 0.7258, 0.6839, 0.7258, 0.6839, 0.7258, 0.6839, 0.7258, 0.6839, 0.7258, 0.6839, 0.7258, 0.6839, 0.7258, 0.6839, 0.7258, 0.6839, 0.7258, 0.6839, 0.7258, 0.6839, 0.7258, 0.6839, 0.7258, 0.6839, 0.7258, 0.6839, 0.7258, 0.6839, 0.7258, 0.6839, 0.7258, 0.6839, 0.7258, 0.6839, 0.7258, 0.6839, 0.7258, 0.6839, 0.7258, 0.6839, 0.7258, 0.6839, 0.7258, 0.6839, 0.7258, 0.6839, 0.7258, 0.6839, 0.7258, 0.6839, 0.7258, 0.6839, 0.7258, 0.6839, 0.7258, 0.6839, 0.7258, 0.6839, 0.7258, 0.6839, 0.7258, 0.6839, 0.7258, 0.6839, 0.7258, 0.6839, 0.7258, 0.6839, 0.7258, 0.6839, 0.7258, 0.6839, 0.7258, 0.6839, 0.7258, 0.6839, 0.7258, 0.6839, 0.7258, 0.6839, 0.7258, 0.6839, 0.7258, 0.6839, 0.7258, 0.6839, 0.7258, 0.6839, 0.7258, 0.6839, 0.7258, 0.6839, 0.7258, 0.6839, 0.7258, 0.6839, 0.7258, 0.6839, 0.7258, 0.6839, 0.7258, 0.6839, 0.7258, 0.6839, 0.7258, 0.6839, 0.7258, 0.6839, 0.7258, 0.6839, 0.7258, 0.6839, 0.7258, 0.6839, 0.7258, 0.6839, 0.7258, 0.6839, 0.7258, 0.6839, 0.7258, 0.6839, 0.7258, 0.6839, 0.7258, 0.6839, 0.7258, 0.6839, 0.7258, 0.6839, 0.7258, 0.6839, 0.7258, 0.6839, 0.7258, 0.6839, 0.7258, 0.6839, 0.7258, 0.6839, 0.7258, 0.6839, 0.7258, 0.6839, 0.7258, 0.6839, 0.7258, 0.6839, 0.7258, 0.6839, 0.7258, 0.6839, 0.7258, 0.6839, 0.7258, 0.6839, 0.3893, 0.7039, 0.3893, 0.7039, 0.3893, 0.7039, 0.3893, 0.7039, 0.3893, 0.7039, 0.3893, 0.7039, 0.3893, 0.7039, 0.3893, 0.7039, 0.3893, 0.7039, 0.3893, 0.7039, 0.3893, 0.7039, 0.3893, 0.7039, 0.3893, 0.7039, 0.3893, 0.7039, 0.3893, 0.7039, 0.3893, 0.7039, 0.3893, 0.7039, 0.3893, 0.7039, 0.3893, 0.7039, 0.3893, 0.7039, 0.3893, 0.7039, 0.3893, 0.7039, 0.3893, 0.7039, 0.3893, 0.7039, 0.3893, 0.7039, 0.3893, 0.7039, 0.3893, 0.7039, 0.3893, 0.7039, 0.3893, 0.7039, 0.3893, 0.7039, 0.3893, 0.7039, 0.3893, 0.7039, 0.3893, 0.7039, 0.3893, 0.7039, 0.3893, 0.7039, 0.3893, 0.7039, 0.3893, 0.7039, 0.3893, 0.7039, 0.3893, 0.7039, 0.3893, 0.7039, 0.3893, 0.7039, 0.3893, 0.7039, 0.3893, 0.7039, 0.3893, 0.7039, 0.3893, 0.7039, 0.3893, 0.7039, 0.3893, 0.7039, 0.3893, 0.7039, 0.3893, 0.7039, 0.3893, 0.7039, 0.3893, 0.7039, 0.3893, 0.7039, 0.3893, 0.7039, 0.3893, 0.7039, 0.3893, 0.7039, 0.3893, 0.7039, 0.3893, 0.7039, 0.3893, 0.7039, 0.3893, 0.7039, 0.3893, 0.7039, 0.3893, 0.7039, 0.3893, 0.7039, 0.3893, 0.7039, 0.3893, 0.7039, 0.3893, 0.7039, 0.3893, 0.7039, 0.3893, 0.7039, 0.3893, 0.7039, 0.3893, 0.7039, 0.3893, 0.7039, 0.3893, 0.7039, 0.3893, 0.7039, 0.3893, 0.7039, 0.3893, 0.7039, 0.3893, 0.7039, 0.3893, 0.7039, 0.3893, 0.7039, 0.3893, 0.7039, 0.3893, 0.7039, 0.3893, 0.7039, 0.3893, 0.7039, 0.3893, 0.7039, 0.3893, 0.7039, 0.3893, 0.7039, 0.3893, 0.7039, 0.3893, 0.7039, 0.3893, 0.7039, 0.3893, 0.7039, 0.3893, 0.7039, 0.3893, 0.7039, 0.3893, 0.7039, 0.3893, 0.7039, 0.3893, 0.7039, 0.3893, 0.7039, 0.3893, 0.7039, 0.3893, 0.7039, 0.3893, 0.7039, 0.3893, 0.7039, 0.3893, 0.7039, 0.3893, 0.7039, 0.3893, 0.7039, 0.3893, 0.7039, 0.3893, 0.7039, 0.3893, 0.7039, 0.3893, 0.7039, 0.3893, 0.7039, 0.3893, 0.7039, 0.3893, 0.7039, 0.3893, 0.7039, 0.3893, 0.7039, 0.3893, 0.7039, 0.3893, 0.7039, 0.3893, 0.7039, 0.3893, 0.7039, 0.3893, 0.7039, 0.3893, 0.7039, 0.3893, 0.7039, 0.3893, 0.7039, 0.3893, 0.7039, 0.3893, 0.7039, 0.7258, 0.6839, 0.7258, 0.6839, 0.7258, 0.6839, 0.7258, 0.6839, 0.7258, 0.6839, 0.7258, 0.6839, 0.7258, 0.6839, 0.7258, 0.6839, 0.7258, 0.6839, 0.7258, 0.6839, 0.7258, 0.6839, 0.7258, 0.6839, 0.7258, 0.6839, 0.7258, 0.6839, 0.7258, 0.6839, 0.7258, 0.6839, 0.7258, 0.6839, 0.7258, 0.6839, 0.7258, 0.6839, 0.7258, 0.6839, 0.7258, 0.6839, 0.7258, 0.6839, 0.7258, 0.6839, 0.7258, 0.6839, 0.7258, 0.6839, 0.7258, 0.6839, 0.7258, 0.6839, 0.7258, 0.6839, 0.7258, 0.6839, 0.7258, 0.6839, 0.7258, 0.6839, 0.7258, 0.6839, 0.7258, 0.6839, 0.7258, 0.6839, 0.7258, 0.6839, 0.7258, 0.6839, 0.7258, 0.6839, 0.7332, 0.6716, 0.7332, 0.6716, 0.7332, 0.6716, 0.7332, 0.6716, 0.7332, 0.6716, 0.7332, 0.6716, 0.7332, 0.6716, 0.7332, 0.6716, 0.7332, 0.6716, 0.7258, 0.6839, 0.7258, 0.6839, 0.7258, 0.6839, 0.7258, 0.6839, 0.7258, 0.6839, 0.7258, 0.6839, 0.7258, 0.6839, 0.7258, 0.6839, 0.7258, 0.6839, 0.7258, 0.6839, 0.7258, 0.6839, 0.7258, 0.6839, 0.7258, 0.6839, 0.7258, 0.6839, 0.7258, 0.6839, 0.7258, 0.6839, 0.7258, 0.6839, 0.7258, 0.6839, 0.7258, 0.6839, 0.7258, 0.6839, 0.7258, 0.6839, 0.7258, 0.6839, 0.7258, 0.6839, 0.7258, 0.6839, 0.7258, 0.6839, 0.7258, 0.6839, 0.7258, 0.6839, 0.7258, 0.6839, 0.7258, 0.6839, 0.7258, 0.6839, 0.7258, 0.6839, 0.7258, 0.6839, 0.7258, 0.6839, 0.7258, 0.6839, 0.7258, 0.6839, 0.7258, 0.6839, 0.7258, 0.6839, 0.7258, 0.6839, 0.7258, 0.6839, 0.7258, 0.6839, 0.7258, 0.6839, 0.7258, 0.6839, 0.7258, 0.6839, 0.7258, 0.6839, 0.7258, 0.6839, 0.7258, 0.6839, 0.7258, 0.6839, 0.7258, 0.6839, 0.7258, 0.6839, 0.7258, 0.6839, 0.7258, 0.6839, 0.7258, 0.6839, 0.3864, 0.713, 0.3864, 0.713, 0.3864, 0.713, 0.7258, 0.6839, 0.7258, 0.6839, 0.7258, 0.6839, 0.7258, 0.6839, 0.7258, 0.6839, 0.7258, 0.6839, 0.7258, 0.6839, 0.7258, 0.6839, 0.7258, 0.6839, 0.7258, 0.6839, 0.7258, 0.6839, 0.7258, 0.6839, 0.7258, 0.6839, 0.7258, 0.6839, 0.7258, 0.6839, 0.7258, 0.6839, 0.7258, 0.6839, 0.7258, 0.6839, 0.7258, 0.6839, 0.7258, 0.6839, 0.7258, 0.6839, 0.7258, 0.6839, 0.7258, 0.6839, 0.7258, 0.6839, 0.7258, 0.6839, 0.7258, 0.6839, 0.7258, 0.6839, 0.7258, 0.6839, 0.7258, 0.6839, 0.7258, 0.6839, 0.7258, 0.6839, 0.7258, 0.6839, 0.7258, 0.6839, 0.7258, 0.6839, 0.7258, 0.6839, 0.7258, 0.6839, 0.7258, 0.6839, 0.7258, 0.6839, 0.7258, 0.6839, 0.7258, 0.6839, 0.7258, 0.6839, 0.7258, 0.6839, 0.7258, 0.6839, 0.7258, 0.6839, 0.7258, 0.6839, 0.7258, 0.6839, 0.7258, 0.6839, 0.7258, 0.6839, 0.7258, 0.6839, 0.7258, 0.6839, 0.7258, 0.6839, 0.7258, 0.6839, 0.7258, 0.6839, 0.7258, 0.6839, 0.7258, 0.6839, 0.7258, 0.6839, 0.7258, 0.6839, 0.7258, 0.6839, 0.7258, 0.6839, 0.7258, 0.6839, 0.7258, 0.6839, 0.7258, 0.6839, 0.7258, 0.6839, 0.7258, 0.6839, 0.7258, 0.6839, 0.7258, 0.6839, 0.7258, 0.6839, 0.7258, 0.6839, 0.7258, 0.6839, 0.7258, 0.6839, 0.7258, 0.6839, 0.7258, 0.6839, 0.7258, 0.6839, 0.7258, 0.6839, 0.7258, 0.6839, 0.7258, 0.6839, 0.7258, 0.6839, 0.7258, 0.6839, 0.7258, 0.6839, 0.7258, 0.6839, 0.7258, 0.6839, 0.7258, 0.6839, 0.7258, 0.6839, 0.7258, 0.6839, 0.7258, 0.6839, 0.7258, 0.6839, 0.7258, 0.6839, 0.7258, 0.6839, 0.7258, 0.6839, 0.7258, 0.6839, 0.7258, 0.6839, 0.7258, 0.6839, 0.7258, 0.6839, 0.7258, 0.6839, 0.7258, 0.6839, 0.7258, 0.6839, 0.7258, 0.6839, 0.7258, 0.6839, 0.7258, 0.6839, 0.7258, 0.6839, 0.7258, 0.6839, 0.7258, 0.6839, 0.7258, 0.6839, 0.7258, 0.6839, 0.7258, 0.6839, 0.7258, 0.6839, 0.7258, 0.6839, 0.7258, 0.6839, 0.7258, 0.6839, 0.7258, 0.6839, 0.7258, 0.6839, 0.7258, 0.6839, 0.7258, 0.6839, 0.7258, 0.6839, 0.7258, 0.6839, 0.7258, 0.6839, 0.7258, 0.6839, 0.7258, 0.6839, 0.7258, 0.6839, 0.7258, 0.6839, 0.7258, 0.6839, 0.7258, 0.6839, 0.7258, 0.6839, 0.7258, 0.6839, 0.7258, 0.6839, 0.7258, 0.6839, 0.7258, 0.6839, 0.7258, 0.6839, 0.7258, 0.6839, 0.7258, 0.6839, 0.7258, 0.6839, 0.7258, 0.6839, 0.7258, 0.6839, 0.7258, 0.6839, 0.7258, 0.6839, 0.7258, 0.6839, 0.7258, 0.6839, 0.7258, 0.6839, 0.7258, 0.6839, 0.7258, 0.6839, 0.7258, 0.6839, 0.7258, 0.6839, 0.7258, 0.6839, 0.7258, 0.6839, 0.7258, 0.6839, 0.7258, 0.6839, 0.7258, 0.6839, 0.7258, 0.6839, 0.7258, 0.6839, 0.7258, 0.6839, 0.7258, 0.6839, 0.7258, 0.6839, 0.7258, 0.6839, 0.7258, 0.6839, 0.7258, 0.6839, 0.7258, 0.6839, 0.7258, 0.6839, 0.7258, 0.6839, 0.7258, 0.6839, 0.7258, 0.6839, 0.7258, 0.6839, 0.7258, 0.6839, 0.7258, 0.6839, 0.7258, 0.6839, 0.7258, 0.6839, 0.7258, 0.6839, 0.7258, 0.6839, 0.7258, 0.6839, 0.7258, 0.6839, 0.7258, 0.6839, 0.7258, 0.6839, 0.7258, 0.6839, 0.7258, 0.6839, 0.7258, 0.6839, 0.7258, 0.6839, 0.7258, 0.6839, 0.3893, 0.7039, 0.3893, 0.7039, 0.3893, 0.7039, 0.3893, 0.7039, 0.3893, 0.7039, 0.3893, 0.7039, 0.3893, 0.7039, 0.3893, 0.7039, 0.3893, 0.7039, 0.3893, 0.7039, 0.3893, 0.7039, 0.3893, 0.7039, 0.3893, 0.7039, 0.3893, 0.7039, 0.3893, 0.7039, 0.3893, 0.7039, 0.3893, 0.7039, 0.3893, 0.7039, 0.3893, 0.7039, 0.3893, 0.7039, 0.3893, 0.7039, 0.3893, 0.7039, 0.3893, 0.7039, 0.3893, 0.7039, 0.3893, 0.7039, 0.3893, 0.7039, 0.3893, 0.7039, 0.3893, 0.7039, 0.3893, 0.7039, 0.3893, 0.7039, 0.3893, 0.7039, 0.3893, 0.7039, 0.3893, 0.7039, 0.3893, 0.7039, 0.3893, 0.7039, 0.3893, 0.7039, 0.3893, 0.7039, 0.3893, 0.7039, 0.3893, 0.7039, 0.3893, 0.7039, 0.3893, 0.7039, 0.3893, 0.7039, 0.3893, 0.7039, 0.3893, 0.7039, 0.3893, 0.7039, 0.3893, 0.7039, 0.3893, 0.7039, 0.3893, 0.7039, 0.3893, 0.7039, 0.3893, 0.7039, 0.3893, 0.7039, 0.3893, 0.7039, 0.3893, 0.7039, 0.3893, 0.7039, 0.3893, 0.7039, 0.3893, 0.7039, 0.3893, 0.7039, 0.3893, 0.7039, 0.3893, 0.7039, 0.3893, 0.7039, 0.7332, 0.6716, 0.7332, 0.6716, 0.7332, 0.6716, 0.7332, 0.6716, 0.7332, 0.6716, 0.7332, 0.6716, 0.7332, 0.6716, 0.7332, 0.6716, 0.7332, 0.6716, 0.7332, 0.6716, 0.7332, 0.6716, 0.7332, 0.6716, 0.7332, 0.6716, 0.7332, 0.6716, 0.3893, 0.7039, 0.3893, 0.7039, 0.3893, 0.7039, 0.7332, 0.6716, 0.7332, 0.6716, 0.7332, 0.6716, 0.7332, 0.6716, 0.7332, 0.6716, 0.7332, 0.6716, 0.7332, 0.6716, 0.7332, 0.6716, 0.7332, 0.6716, 0.7332, 0.6716, 0.7332, 0.6716, 0.7332, 0.6716, 0.7332, 0.6716, 0.7332, 0.6716, 0.7332, 0.6716, 0.7332, 0.6716, 0.7332, 0.6716, 0.7332, 0.6716, 0.7332, 0.6716, 0.7332, 0.6716, 0.7332, 0.6716, 0.7332, 0.6716, 0.7332, 0.6716, 0.7332, 0.6716, 0.7332, 0.6716, 0.7332, 0.6716, 0.7332, 0.6716, 0.7332, 0.6716, 0.7332, 0.6716, 0.7332, 0.6716, 0.7332, 0.6716, 0.7332, 0.6716, 0.7332, 0.6716, 0.7332, 0.6716, 0.7332, 0.6716, 0.7332, 0.6716, 0.7332, 0.6716, 0.7332, 0.6716, 0.7332, 0.6716, 0.7332, 0.6716, 0.7332, 0.6716, 0.7332, 0.6716, 0.7332, 0.6716, 0.7332, 0.6716, 0.7332, 0.6716, 0.7332, 0.6716, 0.7332, 0.6716, 0.7332, 0.6716, 0.7332, 0.6716, 0.7332, 0.6716, 0.7332, 0.6716, 0.7332, 0.6716, 0.7332, 0.6716, 0.7332, 0.6716, 0.7332, 0.6716, 0.7332, 0.6716, 0.7332, 0.6716, 0.7332, 0.6716, 0.7332, 0.6716, 0.7332, 0.6716, 0.7332, 0.6716, 0.7332, 0.6716, 0.7332, 0.6716, 0.7258, 0.6839, 0.7258, 0.6839, 0.7258, 0.6839, 0.7258, 0.6839, 0.7258, 0.6839, 0.7258, 0.6839, 0.7258, 0.6839, 0.7258, 0.6839, 0.7258, 0.6839, 0.7258, 0.6839, 0.7258, 0.6839, 0.7258, 0.6839, 0.7258, 0.6839, 0.7258, 0.6839, 0.7258, 0.6839, 0.7258, 0.6839, 0.7258, 0.6839, 0.7258, 0.6839, 0.7258, 0.6839, 0.7258, 0.6839, 0.7258, 0.6839, 0.7258, 0.6839, 0.7258, 0.6839, 0.7258, 0.6839, 0.7258, 0.6839, 0.7258, 0.6839, 0.7258, 0.6839, 0.7258, 0.6839, 0.7258, 0.6839, 0.7258, 0.6839, 0.7258, 0.6839, 0.7258, 0.6839, 0.7258, 0.6839, 0.7258, 0.6839, 0.7258, 0.6839, 0.7258, 0.6839, 0.7258, 0.6839, 0.7258, 0.6839, 0.7258, 0.6839, 0.7258, 0.6839, 0.7258, 0.6839, 0.7258, 0.6839, 0.7258, 0.6839, 0.7258, 0.6839, 0.7258, 0.6839, 0.7258, 0.6839, 0.7258, 0.6839, 0.7258, 0.6839, 0.7258, 0.6839, 0.7258, 0.6839, 0.7258, 0.6839, 0.7258, 0.6839, 0.7258, 0.6839, 0.7258, 0.6839, 0.7258, 0.6839, 0.7258, 0.6839, 0.7258, 0.6839, 0.7258, 0.6839, 0.7258, 0.6839, 0.7258, 0.6839, 0.7258, 0.6839, 0.3864, 0.713, 0.3864, 0.713, 0.3864, 0.713, 0.3864, 0.713, 0.3893, 0.7039, 0.3893, 0.7039, 0.3893, 0.7039, 0.3893, 0.7039, 0.3893, 0.7039, 0.3893, 0.7039, 0.3893, 0.7039, 0.3893, 0.7039, 0.3893, 0.7039, 0.3893, 0.7039, 0.3893, 0.7039, 0.3893, 0.7039, 0.3893, 0.7039, 0.3893, 0.7039, 0.3893, 0.7039, 0.3893, 0.7039, 0.3893, 0.7039, 0.3893, 0.7039, 0.7258, 0.6839, 0.7258, 0.6839, 0.7258, 0.6839, 0.7258, 0.6839, 0.7258, 0.6839, 0.7258, 0.6839, 0.7258, 0.6839, 0.7258, 0.6839, 0.7258, 0.6839, 0.7258, 0.6839, 0.7258, 0.6839, 0.7258, 0.6839, 0.7258, 0.6839, 0.7258, 0.6839, 0.7258, 0.6839, 0.7258, 0.6839, 0.7258, 0.6839, 0.7258, 0.6839, 0.7258, 0.6839, 0.7258, 0.6839, 0.7258, 0.6839, 0.7258, 0.6839, 0.7258, 0.6839, 0.7258, 0.6839, 0.7258, 0.6839, 0.7258, 0.6839, 0.7258, 0.6839, 0.7258, 0.6839, 0.7258, 0.6839, 0.7258, 0.6839, 0.7258, 0.6839, 0.7258, 0.6839, 0.7258, 0.6839, 0.7258, 0.6839, 0.7258, 0.6839, 0.7258, 0.6839, 0.7258, 0.6839, 0.7258, 0.6839, 0.7258, 0.6839, 0.7258, 0.6839, 0.7258, 0.6839, 0.7258, 0.6839, 0.7258, 0.6839, 0.7258, 0.6839, 0.7258, 0.6839, 0.7258, 0.6839, 0.7258, 0.6839, 0.7258, 0.6839, 0.7258, 0.6839, 0.7258, 0.6839, 0.7258, 0.6839, 0.7258, 0.6839, 0.7258, 0.6839, 0.7258, 0.6839, 0.7258, 0.6839, 0.7258, 0.6839, 0.7258, 0.6839, 0.7258, 0.6839, 0.7258, 0.6839, 0.7258, 0.6839, 0.7258, 0.6839, 0.7258, 0.6839, 0.7258, 0.6839, 0.7258, 0.6839, 0.7258, 0.6839, 0.7258, 0.6839, 0.7258, 0.6839, 0.7258, 0.6839, 0.7258, 0.6839, 0.7258, 0.6839, 0.7258, 0.6839, 0.7258, 0.6839, 0.7258, 0.6839, 0.7258, 0.6839, 0.7258, 0.6839, 0.7258, 0.6839, 0.7258, 0.6839, 0.7258, 0.6839, 0.7258, 0.6839, 0.7258, 0.6839, 0.7258, 0.6839, 0.7258, 0.6839, 0.7258, 0.6839, 0.7258, 0.6839, 0.7258, 0.6839, 0.7258, 0.6839, 0.7258, 0.6839, 0.7258, 0.6839, 0.7258, 0.6839, 0.7258, 0.6839, 0.7258, 0.6839, 0.7258, 0.6839, 0.7258, 0.6839, 0.7258, 0.6839, 0.7258, 0.6839, 0.7258, 0.6839, 0.7258, 0.6839, 0.7258, 0.6839, 0.7258, 0.6839, 0.7258, 0.6839, 0.7258, 0.6839, 0.7258, 0.6839, 0.7258, 0.6839, 0.7258, 0.6839, 0.7258, 0.6839, 0.7258, 0.6839, 0.7258, 0.6839, 0.7258, 0.6839, 0.7258, 0.6839, 0.7258, 0.6839, 0.7258, 0.6839, 0.7258, 0.6839, 0.7258, 0.6839, 0.7258, 0.6839, 0.7258, 0.6839, 0.7258, 0.6839, 0.7258, 0.6839, 0.7258, 0.6839, 0.7258, 0.6839, 0.7258, 0.6839, 0.7258, 0.6839, 0.7258, 0.6839, 0.7258, 0.6839, 0.7258, 0.6839, 0.7258, 0.6839, 0.7258, 0.6839, 0.7258, 0.6839, 0.7258, 0.6839, 0.7258, 0.6839, 0.7258, 0.6839, 0.7258, 0.6839, 0.7258, 0.6839, 0.7258, 0.6839, 0.7258, 0.6839, 0.7258, 0.6839, 0.7258, 0.6839, 0.7258, 0.6839, 0.7258, 0.6839, 0.7258, 0.6839, 0.7258, 0.6839, 0.7258, 0.6839, 0.7258, 0.6839, 0.7258, 0.6839, 0.7258, 0.6839, 0.7258, 0.6839, 0.7258, 0.6839, 0.7258, 0.6839, 0.7258, 0.6839, 0.7258, 0.6839, 0.7258, 0.6839, 0.7258, 0.6839, 0.7258, 0.6839, 0.7258, 0.6839, 0.7258, 0.6839, 0.7258, 0.6839, 0.7258, 0.6839, 0.7258, 0.6839, 0.7258, 0.6839, 0.7258, 0.6839, 0.7258, 0.6839, 0.7258, 0.6839, 0.7258, 0.6839, 0.7258, 0.6839, 0.7258, 0.6839, 0.7258, 0.6839, 0.7258, 0.6839, 0.7258, 0.6839, 0.7258, 0.6839, 0.7258, 0.6839, 0.7258, 0.6839, 0.7258, 0.6839, 0.7258, 0.6839, 0.7258, 0.6839, 0.7258, 0.6839, 0.7258, 0.6839, 0.7258, 0.6839, 0.7258, 0.6839, 0.7258, 0.6839, 0.7258, 0.6839, 0.7258, 0.6839, 0.7258, 0.6839, 0.7258, 0.6839, 0.7258, 0.6839, 0.7258, 0.6839, 0.7258, 0.6839, 0.7258, 0.6839, 0.7258, 0.6839, 0.7258, 0.6839, 0.7258, 0.6839, 0.7258, 0.6839, 0.7258, 0.6839, 0.7258, 0.6839, 0.7258, 0.6839, 0.7258, 0.6839, 0.7258, 0.6839, 0.7258, 0.6839, 0.7258, 0.6839, 0.7258, 0.6839, 0.7258, 0.6839, 0.7258, 0.6839, 0.7258, 0.6839, 0.7258, 0.6839, 0.7258, 0.6839, 0.7258, 0.6839, 0.7258, 0.6839, 0.7258, 0.6839, 0.7258, 0.6839, 0.7258, 0.6839, 0.7258, 0.6839, 0.7258, 0.6839, 0.7258, 0.6839, 0.7258, 0.6839, 0.7258, 0.6839, 0.7258, 0.6839, 0.7258, 0.6839, 0.7258, 0.6839, 0.7258, 0.6839, 0.7332, 0.6716, 0.7332, 0.6716, 0.7332, 0.6716, 0.7332, 0.6716, 0.7258, 0.6839, 0.7258, 0.6839, 0.7258, 0.6839, 0.7258, 0.6839, 0.7258, 0.6839, 0.3893, 0.7039, 0.3893, 0.7039, 0.3893, 0.7039, 0.3893, 0.7039, 0.7258, 0.6839, 0.7258, 0.6839, 0.7258, 0.6839, 0.7258, 0.6839, 0.7258, 0.6839, 0.7258, 0.6839, 0.7258, 0.6839, 0.7258, 0.6839, 0.7258, 0.6839, 0.7258, 0.6839, 0.7258, 0.6839, 0.7258, 0.6839, 0.7258, 0.6839, 0.7258, 0.6839, 0.7258, 0.6839, 0.7258, 0.6839, 0.7258, 0.6839, 0.7258, 0.6839, 0.7258, 0.6839, 0.7258, 0.6839, 0.7258, 0.6839, 0.7258, 0.6839, 0.7258, 0.6839, 0.7258, 0.6839, 0.7258, 0.6839, 0.7258, 0.6839, 0.7258, 0.6839, 0.7258, 0.6839, 0.7258, 0.6839, 0.7258, 0.6839, 0.7258, 0.6839, 0.7258, 0.6839, 0.7258, 0.6839, 0.7258, 0.6839, 0.7258, 0.6839, 0.7332, 0.6716, 0.7332, 0.6716, 0.7332, 0.6716, 0.3893, 0.7039, 0.3893, 0.7039, 0.3893, 0.7039, 0.3893, 0.7039, 0.3893, 0.7039, 0.3893, 0.7039, 0.3893, 0.7039, 0.3893, 0.7039, 0.7332, 0.6716, 0.7332, 0.6716, 0.7332, 0.6716, 0.7332, 0.6716, 0.7332, 0.6716, 0.7332, 0.6716, 0.7332, 0.6716, 0.7258, 0.6839, 0.7258, 0.6839, 0.7258, 0.6839, 0.7258, 0.6839, 0.7258, 0.6839, 0.7258, 0.6839, 0.7258, 0.6839, 0.7258, 0.6839, 0.7258, 0.6839, 0.7258, 0.6839, 0.7258, 0.6839, 0.7258, 0.6839, 0.7258, 0.6839, 0.7258, 0.6839, 0.7258, 0.6839, 0.7258, 0.6839, 0.7258, 0.6839, 0.7258, 0.6839, 0.7258, 0.6839, 0.7258, 0.6839, 0.7258, 0.6839, 0.7258, 0.6839, 0.7258, 0.6839, 0.7258, 0.6839, 0.7258, 0.6839, 0.7258, 0.6839, 0.7258, 0.6839, 0.7258, 0.6839, 0.7258, 0.6839, 0.7258, 0.6839, 0.7258, 0.6839, 0.7258, 0.6839, 0.7258, 0.6839, 0.7258, 0.6839, 0.7258, 0.6839, 0.7258, 0.6839, 0.7258, 0.6839, 0.7258, 0.6839, 0.7258, 0.6839, 0.7258, 0.6839, 0.7258, 0.6839, 0.7258, 0.6839, 0.7258, 0.6839, 0.7258, 0.6839, 0.7258, 0.6839, 0.7258, 0.6839, 0.7258, 0.6839, 0.7258, 0.6839, 0.7258, 0.6839, 0.7258, 0.6839, 0.7258, 0.6839, 0.7258, 0.6839, 0.7258, 0.6839, 0.7258, 0.6839, 0.7258, 0.6839, 0.7258, 0.6839, 0.7258, 0.6839, 0.7258, 0.6839, 0.7258, 0.6839, 0.7258, 0.6839, 0.7258, 0.6839, 0.7258, 0.6839, 0.7258, 0.6839, 0.7258, 0.6839, 0.7258, 0.6839, 0.7258, 0.6839, 0.7258, 0.6839, 0.7258, 0.6839, 0.7258, 0.6839, 0.7258, 0.6839, 0.7258, 0.6839, 0.7258, 0.6839, 0.7258, 0.6839, 0.7258, 0.6839, 0.7258, 0.6839, 0.7258, 0.6839, 0.7258, 0.6839, 0.7258, 0.6839, 0.7258, 0.6839, 0.7258, 0.6839, 0.7258, 0.6839, 0.7258, 0.6839, 0.7258, 0.6839, 0.7258, 0.6839, 0.7258, 0.6839, 0.7258, 0.6839, 0.7258, 0.6839, 0.7258, 0.6839, 0.7258, 0.6839, 0.7258, 0.6839, 0.7258, 0.6839, 0.7258, 0.6839, 0.7258, 0.6839, 0.7258, 0.6839, 0.7258, 0.6839, 0.7258, 0.6839, 0.7258, 0.6839, 0.7258, 0.6839, 0.7258, 0.6839, 0.7258, 0.6839, 0.7258, 0.6839, 0.7258, 0.6839, 0.7258, 0.6839, 0.7258, 0.6839, 0.7258, 0.6839, 0.7258, 0.6839, 0.7258, 0.6839, 0.7258, 0.6839, 0.7258, 0.6839, 0.7258, 0.6839, 0.7258, 0.6839, 0.7258, 0.6839, 0.7258, 0.6839, 0.7258, 0.6839, 0.7258, 0.6839, 0.7258, 0.6839, 0.7258, 0.6839, 0.7258, 0.6839, 0.7258, 0.6839, 0.7258, 0.6839, 0.7258, 0.6839, 0.7258, 0.6839, 0.7258, 0.6839, 0.7258, 0.6839, 0.7258, 0.6839, 0.7258, 0.6839, 0.7258, 0.6839, 0.7258, 0.6839, 0.7258, 0.6839, 0.7258, 0.6839, 0.7258, 0.6839, 0.7258, 0.6839, 0.7258, 0.6839, 0.7258, 0.6839, 0.7258, 0.6839, 0.7258, 0.6839, 0.7258, 0.6839, 0.7258, 0.6839, 0.7258, 0.6839, 0.7258, 0.6839, 0.7258, 0.6839, 0.7258, 0.6839, 0.7258, 0.6839, 0.7258, 0.6839, 0.7258, 0.6839, 0.7258, 0.6839, 0.7258, 0.6839, 0.7258, 0.6839, 0.7258, 0.6839, 0.7258, 0.6839, 0.7258, 0.6839, 0.7258, 0.6839, 0.7258, 0.6839, 0.7258, 0.6839, 0.7258, 0.6839, 0.7258, 0.6839, 0.7258, 0.6839, 0.7258, 0.6839, 0.7258, 0.6839, 0.7258, 0.6839, 0.7258, 0.6839, 0.7258, 0.6839, 0.7258, 0.6839, 0.7258, 0.6839, 0.7258, 0.6839, 0.7258, 0.6839, 0.7258, 0.6839, 0.7258, 0.6839, 0.7258, 0.6839, 0.7258, 0.6839, 0.7258, 0.6839, 0.7258, 0.6839, 0.7258, 0.6839, 0.7258, 0.6839, 0.7258, 0.6839, 0.7258, 0.6839, 0.7258, 0.6839, 0.7258, 0.6839, 0.7258, 0.6839, 0.7258, 0.6839, 0.7258, 0.6839, 0.7258, 0.6839, 0.7258, 0.6839, 0.7258, 0.6839, 0.7258, 0.6839, 0.7258, 0.6839, 0.7258, 0.6839, 0.7258, 0.6839, 0.7258, 0.6839, 0.7258, 0.6839, 0.7258, 0.6839, 0.7258, 0.6839, 0.7258, 0.6839, 0.7258, 0.6839, 0.7258, 0.6839, 0.7258, 0.6839, 0.7258, 0.6839, 0.7258, 0.6839, 0.3893, 0.7039, 0.3893, 0.7039, 0.3893, 0.7039, 0.3893, 0.7039, 0.7258, 0.6839, 0.7258, 0.6839, 0.7258, 0.6839, 0.7258, 0.6839, 0.7258, 0.6839, 0.7258, 0.6839, 0.7258, 0.6839, 0.7258, 0.6839, 0.3893, 0.7039, 0.3893, 0.7039, 0.3893, 0.7039, 0.3893, 0.7039, 0.3893, 0.7039, 0.3893, 0.7039, 0.3893, 0.7039, 0.3893, 0.7039, 0.7258, 0.6839, 0.7258, 0.6839, 0.7288, 0.6892, 0.7288, 0.6892, 0.7288, 0.6892, 0.7288, 0.6892, 0.7258, 0.6839, 0.7258, 0.6839, 0.7258, 0.6839, 0.3893, 0.7039, 0.3893, 0.7039, 0.3893, 0.7039, 0.3893, 0.7039, 0.3893, 0.7039, 0.3893, 0.7039, 0.3893, 0.7039, 0.3893, 0.7039, 0.7332, 0.6716, 0.7332, 0.6716, 0.7332, 0.6716, 0.7332, 0.6716, 0.7332, 0.6716, 0.7332, 0.6716, 0.7332, 0.6716, 0.7332, 0.6716, 0.7332, 0.6716, 0.7332, 0.6716, 0.7332, 0.6716, 0.7332, 0.6716, 0.7418, 0.6768, 0.7418, 0.6768, 0.7418, 0.6768, 0.7332, 0.6716, 0.7332, 0.6716, 0.7332, 0.6716, 0.7332, 0.6716, 0.7332, 0.6716, 0.7332, 0.6716, 0.3893, 0.7039, 0.3893, 0.7039, 0.3893, 0.7039, 0.7258, 0.6839, 0.7258, 0.6839, 0.7258, 0.6839, 0.7332, 0.6716, 0.7332, 0.6716, 0.7332, 0.6716, 0.3893, 0.7039, 0.3893, 0.7039, 0.3893, 0.7039, 0.3893, 0.7039, 0.7258, 0.6839, 0.7258, 0.6839, 0.7258, 0.6839, 0.7258, 0.6839, 0.7332, 0.6716, 0.7332, 0.6716, 0.7332, 0.6716, 0.7258, 0.6839, 0.7258, 0.6839, 0.7258, 0.6839, 0.7288, 0.6892, 0.7288, 0.6892, 0.7288, 0.6892, 0.7328, 0.6797, 0.7328, 0.6797, 0.7328, 0.6797, 0.7332, 0.6716, 0.7332, 0.6716, 0.7332, 0.6716, 0.7332, 0.6716, 0.7332, 0.6716, 0.7332, 0.6716, 0.7288, 0.6892, 0.7258, 0.6839, 0.7288, 0.6892, 0.7332, 0.6716, 0.7332, 0.6716, 0.7332, 0.6716, 0.7258, 0.6839, 0.7258, 0.6839, 0.7258, 0.6839, 0.7258, 0.6839, 0.7328, 0.6797, 0.7328, 0.6797, 0.7328, 0.6797, 0.3893, 0.7039, 0.3893, 0.7039, 0.3893, 0.7039, 0.3893, 0.7039, 0.7332, 0.6716, 0.7332, 0.6716, 0.7332, 0.6716, 0.7332, 0.6716, 0.7406, 0.6833, 0.7332, 0.6716, 0.7332, 0.6716, 0.7406, 0.6833, 0.7332, 0.6716, 0.7406, 0.6833, 0.7406, 0.6833, 0.7406, 0.6833, 0.7406, 0.6833, 0.7446, 0.6751, 0.7446, 0.6751, 0.7446, 0.6751, 0.7258, 0.6839, 0.7258, 0.6839, 0.7258, 0.6839, 0.7258, 0.6839, 0.7258, 0.6839, 0.7258, 0.6839, 0.7258, 0.6839, 0.7258, 0.6839, 0.7258, 0.6839, 0.7258, 0.6839, 0.7258, 0.6839, 0.7258, 0.6839, 0.7258, 0.6839, 0.7258, 0.6839, 0.7258, 0.6839, 0.7258, 0.6839, 0.7258, 0.6839, 0.7258, 0.6839, 0.7258, 0.6839, 0.7258, 0.6839, 0.7258, 0.6839, 0.7258, 0.6839, 0.7258, 0.6839, 0.7258, 0.6839, 0.7332, 0.6716, 0.7332, 0.6716, 0.7332, 0.6716, 0.7332, 0.6716, 0.7258, 0.6839, 0.7258, 0.6839, 0.7258, 0.6839, 0.7258, 0.6839, 0.3893, 0.7039, 0.3893, 0.7039, 0.3893, 0.7039, 0.3893, 0.7039, 0.7258, 0.6839, 0.7258, 0.6839, 0.7258, 0.6839, 0.7258, 0.6839, 0.3893, 0.7039, 0.3893, 0.7039, 0.3893, 0.7039, 0.3893, 0.7039, 0.3893, 0.7039, 0.3893, 0.7039, 0.3893, 0.7039, 0.3893, 0.7039, 0.3893, 0.7039, 0.3893, 0.7039, 0.7258, 0.6839, 0.7258, 0.6839, 0.7258, 0.6839, 0.7258, 0.6839, 0.7258, 0.6839, 0.7258, 0.6839, 0.7258, 0.6839, 0.7258, 0.6839, 0.3893, 0.7039, 0.3893, 0.7039, 0.3893, 0.7039, 0.7258, 0.6839, 0.7258, 0.6839, 0.7258, 0.6839, 0.7258, 0.6839, 0.3893, 0.7039, 0.3893, 0.7039, 0.3893, 0.7039, 0.7258, 0.6839, 0.7258, 0.6839, 0.7258, 0.6839, 0.7258, 0.6839, 0.3893, 0.7039, 0.3893, 0.7039, 0.3893, 0.7039, 0.3893, 0.7039, 0.7258, 0.6839, 0.7258, 0.6839, 0.7258, 0.6839, 0.7258, 0.6839, 0.3893, 0.7039, 0.3893, 0.7039, 0.3893, 0.7039, 0.3893, 0.7039, 0.7258, 0.6839, 0.7258, 0.6839, 0.7258, 0.6839, 0.7258, 0.6839, 0.7258, 0.6839, 0.3893, 0.7039, 0.3893, 0.7039, 0.3893, 0.7039, 0.3893, 0.7039, 0.7258, 0.6839, 0.7258, 0.6839, 0.7258, 0.6839, 0.7258, 0.6839, 0.7332, 0.6716, 0.7332, 0.6716, 0.7332, 0.6716, 0.7332, 0.6716, 0.7332, 0.6716, 0.7332, 0.6716, 0.7332, 0.6716, 0.7332, 0.6716, 0.3893, 0.7039, 0.3893, 0.7039, 0.3893, 0.7039, 0.3893, 0.7039, 0.7418, 0.6768, 0.7418, 0.6768, 0.7418, 0.6768, 0.7418, 0.6768, 0.7418, 0.6768, 0.7418, 0.6768, 0.3893, 0.7039, 0.3893, 0.7039, 0.3893, 0.7039, 0.3893, 0.7039, 0.7258, 0.6839, 0.7258, 0.6839, 0.7258, 0.6839, 0.7258, 0.6839, 0.3893, 0.7039, 0.3893, 0.7039, 0.3893, 0.7039, 0.3893, 0.7039, 0.7258, 0.6839, 0.7258, 0.6839, 0.7258, 0.6839, 0.7258, 0.6839, 0.3893, 0.7039, 0.3893, 0.7039, 0.3893, 0.7039, 0.3893, 0.7039, 0.7258, 0.6839, 0.7258, 0.6839, 0.7258, 0.6839, 0.7258, 0.6839, 0.3893, 0.7039, 0.3893, 0.7039, 0.3893, 0.7039, 0.3893, 0.7039, 0.7258, 0.6839, 0.7258, 0.6839, 0.7258, 0.6839, 0.3893, 0.7039, 0.3893, 0.7039, 0.3893, 0.7039, 0.3893, 0.7039, 0.735, 0.6799, 0.735, 0.6799, 0.735, 0.6799, 0.735, 0.6799, 0.735, 0.6799, 0.735, 0.6799, 0.7258, 0.6839, 0.7258, 0.6839, 0.7258, 0.6839, 0.7258, 0.6839, 0.7258, 0.6839, 0.7258, 0.6839, 0.7258, 0.6839, 0.7258, 0.6839, 0.7258, 0.6839, 0.7258, 0.6839, 0.7258, 0.6839, 0.7258, 0.6839, 0.7332, 0.6716, 0.7332, 0.6716, 0.7332, 0.6716, 0.7332, 0.6716, 0.3893, 0.7039, 0.3893, 0.7039, 0.3893, 0.7039, 0.7332, 0.6716, 0.7332, 0.6716, 0.7332, 0.6716, 0.7332, 0.6716, 0.3893, 0.7039, 0.3893, 0.7039, 0.3893, 0.7039, 0.3893, 0.7039, 0.7332, 0.6716, 0.7332, 0.6716, 0.7332, 0.6716, 0.7332, 0.6716, 0.3893, 0.7039, 0.3893, 0.7039, 0.3893, 0.7039, 0.7258, 0.6839, 0.7258, 0.6839, 0.7258, 0.6839, 0.7258, 0.6839, 0.3864, 0.713, 0.3864, 0.713, 0.3864, 0.713, 0.3864, 0.713, 0.7496, 0.674, 0.7496, 0.674, 0.7496, 0.674, 0.7496, 0.674, 0.7496, 0.674, 0.7496, 0.674, 0.7496, 0.674, 0.7496, 0.674, 0.7496, 0.674, 0.7258, 0.6839, 0.7258, 0.6839, 0.7258, 0.6839])
me_cube_001.materials.append(mat_material_001)
me_cube_001.use_mirror_vertex_groups = False
me_cube_001.update()
me_cylinder = bpy.data.meshes.new('Cylinder')
me_cylinder.from_pydata([(0.0, 1.0, -0.6204), (0.0, 1.0, 4.005), (0.7071, 0.7071, -0.6204), (0.7071, 0.7071, 4.005), (1.0, 0.0, -0.6204), (1.0, 0.0, 4.005), (0.7071, -0.7071, -0.6204), (0.7071, -0.7071, 4.005), (0.0, -1.0, -0.6204), (0.0, -1.0, 4.005), (-0.7071, -0.7071, -0.6204), (-0.7071, -0.7071, 4.005), (-1.0, 0.0, -0.6204), (-1.0, 0.0, 4.005), (-0.7071, 0.7071, -0.6204), (-0.7071, 0.7071, 4.005), (0.003111, 4.631, -1.022), (-0.4944, 6.592, -0.7757), (2.309, 4.014, -1.022), (3.96, 6.079, -0.6539), (3.997, 2.326, -1.022), (5.24, 2.996, -0.8269), (4.614, 0.02013, -1.022), (7.282, -0.3753, -0.7191), (3.997, -2.285, -1.022), (5.067, -3.904, -0.8684), (2.309, -3.973, -1.022), (3.768, -6.44, -0.6796), (0.003111, -4.591, -1.022), (-0.0575, -5.973, -0.845), (-2.302, -3.973, -1.022), (-3.684, -7.112, -0.6571), (-3.99, -2.285, -1.022), (-5.887, -3.434, -0.7791), (-4.608, 0.02013, -1.022), (-7.121, -0.04189, -0.6165), (-3.99, 2.326, -1.022), (-4.976, 3.955, -0.8168), (-2.302, 4.014, -1.022), (-3.629, 6.299, -0.6296), (-1.875e-09, 3.409e-10, -1.1), (1.974, -1.434, -0.8011), (-0.7539, -2.32, -0.8011), (-2.44, 3.409e-10, -0.8011), (-0.7539, 2.32, -0.8011), (1.974, 1.434, -0.8011), (0.7539, -2.32, -0.317), (-1.974, -1.434, -0.317), (-1.974, 1.434, -0.317), (0.7539, 2.32, -0.317), (2.44, 3.409e-10, -0.317), (-1.875e-09, 3.409e-10, -0.01777), (-0.4431, -1.364, -1.019), (1.16, -0.8429, -1.019), (0.717, -2.207, -0.8436), (2.32, 3.409e-10, -0.8436), (1.16, 0.8429, -1.019), (-1.434, 3.409e-10, -1.019), (-1.877, -1.364, -0.8436), (-0.4431, 1.364, -1.019), (-1.877, 1.364, -0.8436), (0.717, 2.207, -0.8436), (2.594, -0.8429, -0.559), (2.594, 0.8429, -0.559), (-1.875e-09, -2.728, -0.559), (1.603, -2.207, -0.559), (-2.594, -0.8429, -0.559), (-1.603, -2.207, -0.559), (-1.603, 2.207, -0.559), (-2.594, 0.8429, -0.559), (1.603, 2.207, -0.559), (-1.875e-09, 2.728, -0.559), (1.877, -1.364, -0.2745), (-0.717, -2.207, -0.2745), (-2.32, 3.409e-10, -0.2745), (-0.717, 2.207, -0.2745), (1.877, 1.364, -0.2745), (0.4431, -1.364, -0.09861), (1.434, 3.409e-10, -0.09861), (-1.16, -0.8429, -0.09861), (-1.16, 0.8429, -0.09861), (0.4431, 1.364, -0.09861), (4.138, 0.0, 3.887), (3.961, 0.0, 3.935), (3.674, 0.0, 3.917), (3.674, 0.0, 3.857), (3.961, 0.0, 3.839), (2.58, 3.235, 3.887), (2.47, 3.097, 3.935), (2.291, 2.872, 3.917), (2.291, 2.872, 3.857), (2.47, 3.097, 3.839), (-0.9209, 4.035, 3.887), (-0.8814, 3.862, 3.935), (-0.8176, 3.582, 3.917), (-0.8176, 3.582, 3.857), (-0.8814, 3.862, 3.839), (-3.728, 1.796, 3.887), (-3.569, 1.719, 3.935), (-3.31, 1.594, 3.917), (-3.31, 1.594, 3.857), (-3.569, 1.719, 3.839), (-3.728, -1.796, 3.887), (-3.569, -1.719, 3.935), (-3.31, -1.594, 3.917), (-3.31, -1.594, 3.857), (-3.569, -1.719, 3.839), (-0.9209, -4.035, 3.887), (-0.8814, -3.862, 3.935), (-0.8176, -3.582, 3.917), (-0.8176, -3.582, 3.857), (-0.8814, -3.862, 3.839), (2.58, -3.235, 3.887), (2.47, -3.097, 3.935), (2.291, -2.872, 3.917), (2.291, -2.872, 3.857), (2.47, -3.097, 3.839)], [], [(0, 1, 3, 2), (2, 3, 5, 4), (4, 5, 7, 6), (6, 7, 9, 8), (8, 9, 11, 10), (10, 11, 13, 12), (12, 13, 15, 14), (14, 15, 1, 0), (16, 17, 19, 18), (18, 19, 21, 20), (20, 21, 23, 22), (22, 23, 25, 24), (24, 25, 27, 26), (26, 27, 29, 28), (28, 29, 31, 30), (30, 31, 33, 32), (32, 33, 35, 34), (34, 35, 37, 36), (36, 37, 39, 38), (38, 39, 17, 16), (40, 53, 52), (41, 53, 55), (40, 52, 57), (40, 57, 59), (40, 59, 56), (41, 55, 62), (42, 54, 64), (43, 58, 66), (44, 60, 68), (45, 61, 70), (41, 62, 65), (42, 64, 67), (43, 66, 69), (44, 68, 71), (45, 70, 63), (46, 72, 77), (47, 73, 79), (48, 74, 80), (49, 75, 81), (50, 76, 78), (78, 81, 51), (78, 76, 81), (76, 49, 81), (81, 80, 51), (81, 75, 80), (75, 48, 80), (80, 79, 51), (80, 74, 79), (74, 47, 79), (79, 77, 51), (79, 73, 77), (73, 46, 77), (77, 78, 51), (77, 72, 78), (72, 50, 78), (63, 76, 50), (63, 70, 76), (70, 49, 76), (71, 75, 49), (71, 68, 75), (68, 48, 75), (69, 74, 48), (69, 66, 74), (66, 47, 74), (67, 73, 47), (67, 64, 73), (64, 46, 73), (65, 72, 46), (65, 62, 72), (62, 50, 72), (70, 71, 49), (70, 61, 71), (61, 44, 71), (68, 69, 48), (68, 60, 69), (60, 43, 69), (66, 67, 47), (66, 58, 67), (58, 42, 67), (64, 65, 46), (64, 54, 65), (54, 41, 65), (62, 63, 50), (62, 55, 63), (55, 45, 63), (56, 61, 45), (56, 59, 61), (59, 44, 61), (59, 60, 44), (59, 57, 60), (57, 43, 60), (57, 58, 43), (57, 52, 58), (52, 42, 58), (55, 56, 45), (55, 53, 56), (53, 40, 56), (52, 54, 42), (52, 53, 54), (53, 41, 54), (82, 87, 88, 83), (83, 88, 89, 84), (84, 89, 90, 85), (85, 90, 91, 86), (86, 91, 87, 82), (87, 92, 93, 88), (88, 93, 94, 89), (89, 94, 95, 90), (90, 95, 96, 91), (91, 96, 92, 87), (92, 97, 98, 93), (93, 98, 99, 94), (94, 99, 100, 95), (95, 100, 101, 96), (96, 101, 97, 92), (97, 102, 103, 98), (98, 103, 104, 99), (99, 104, 105, 100), (100, 105, 106, 101), (101, 106, 102, 97), (102, 107, 108, 103), (103, 108, 109, 104), (104, 109, 110, 105), (105, 110, 111, 106), (106, 111, 107, 102), (107, 112, 113, 108), (108, 113, 114, 109), (109, 114, 115, 110), (110, 115, 116, 111), (111, 116, 112, 107), (112, 82, 83, 113), (113, 83, 84, 114), (114, 84, 85, 115), (115, 85, 86, 116), (116, 86, 82, 112), (100, 95, 90, 85, 115, 110, 105)])
_uv = me_cylinder.uv_layers.new(name='UVMap')
_uv.uv.foreach_set('vector', [1.0, 0.5, 1.0, 1.0, 0.875, 1.0, 0.875, 0.5, 0.875, 0.5, 0.875, 1.0, 0.75, 1.0, 0.75, 0.5, 0.75, 0.5, 0.75, 1.0, 0.625, 1.0, 0.625, 0.5, 0.625, 0.5, 0.625, 1.0, 0.5, 1.0, 0.5, 0.5, 0.5, 0.5, 0.5, 1.0, 0.375, 1.0, 0.375, 0.5, 0.375, 0.5, 0.375, 1.0, 0.25, 1.0, 0.25, 0.5, 0.25, 0.5, 0.25, 1.0, 0.125, 1.0, 0.125, 0.5, 0.125, 0.5, 0.125, 1.0, 0.0, 1.0, 0.0, 0.5, 1.0, 0.5, 1.0, 1.0, 0.9167, 1.0, 0.9167, 0.5, 0.9167, 0.5, 0.9167, 1.0, 0.8333, 1.0, 0.8333, 0.5, 0.8333, 0.5, 0.8333, 1.0, 0.75, 1.0, 0.75, 0.5, 0.75, 0.5, 0.75, 1.0, 0.6667, 1.0, 0.6667, 0.5, 0.6667, 0.5, 0.6667, 1.0, 0.5833, 1.0, 0.5833, 0.5, 0.5833, 0.5, 0.5833, 1.0, 0.5, 1.0, 0.5, 0.5, 0.5, 0.5, 0.5, 1.0, 0.4167, 1.0, 0.4167, 0.5, 0.4167, 0.5, 0.4167, 1.0, 0.3333, 1.0, 0.3333, 0.5, 0.3333, 0.5, 0.3333, 1.0, 0.25, 1.0, 0.25, 0.5, 0.25, 0.5, 0.25, 1.0, 0.1667, 1.0, 0.1667, 0.5, 0.1667, 0.5, 0.1667, 1.0, 0.08333, 1.0, 0.08333, 0.5, 0.08333, 0.5, 0.08333, 1.0, 7.451e-08, 1.0, 7.451e-08, 0.5, 0.1818, 0.0, 0.2273, 0.07873, 0.1364, 0.07873, 0.2727, 0.1575, 0.3182, 0.07873, 0.3636, 0.1575, 0.9091, 0.0, 0.9545, 0.07873, 0.8636, 0.07873, 0.7273, 0.0, 0.7727, 0.07873, 0.6818, 0.07873, 0.5455, 0.0, 0.5909, 0.07873, 0.5, 0.07873, 0.2727, 0.1575, 0.3636, 0.1575, 0.3182, 0.2362, 0.09091, 0.1575, 0.1818, 0.1575, 0.1364, 0.2362, 0.8182, 0.1575, 0.9091, 0.1575, 0.8636, 0.2362, 0.6364, 0.1575, 0.7273, 0.1575, 0.6818, 0.2362, 0.4545, 0.1575, 0.5455, 0.1575, 0.5, 0.2362, 0.2727, 0.1575, 0.3182, 0.2362, 0.2273, 0.2362, 0.09091, 0.1575, 0.1364, 0.2362, 0.04546, 0.2362, 0.8182, 0.1575, 0.8636, 0.2362, 0.7727, 0.2362, 0.6364, 0.1575, 0.6818, 0.2362, 0.5909, 0.2362, 0.4545, 0.1575, 0.5, 0.2362, 0.4091, 0.2362, 0.1818, 0.3149, 0.2727, 0.3149, 0.2273, 0.3937, 0.0, 0.3149, 0.09091, 0.3149, 0.04546, 0.3937, 0.7273, 0.3149, 0.8182, 0.3149, 0.7727, 0.3937, 0.5455, 0.3149, 0.6364, 0.3149, 0.5909, 0.3937, 0.3636, 0.3149, 0.4545, 0.3149, 0.4091, 0.3937, 0.4091, 0.3937, 0.5, 0.3937, 0.4545, 0.4724, 0.4091, 0.3937, 0.4545, 0.3149, 0.5, 0.3937, 0.4545, 0.3149, 0.5455, 0.3149, 0.5, 0.3937, 0.5909, 0.3937, 0.6818, 0.3937, 0.6364, 0.4724, 0.5909, 0.3937, 0.6364, 0.3149, 0.6818, 0.3937, 0.6364, 0.3149, 0.7273, 0.3149, 0.6818, 0.3937, 0.7727, 0.3937, 0.8636, 0.3937, 0.8182, 0.4724, 0.7727, 0.3937, 0.8182, 0.3149, 0.8636, 0.3937, 0.8182, 0.3149, 0.9091, 0.3149, 0.8636, 0.3937, 0.04546, 0.3937, 0.1364, 0.3937, 0.09091, 0.4724, 0.04546, 0.3937, 0.09091, 0.3149, 0.1364, 0.3937, 0.09091, 0.3149, 0.1818, 0.3149, 0.1364, 0.3937, 0.2273, 0.3937, 0.3182, 0.3937, 0.2727, 0.4724, 0.2273, 0.3937, 0.2727, 0.3149, 0.3182, 0.3937, 0.2727, 0.3149, 0.3636, 0.3149, 0.3182, 0.3937, 0.4091, 0.2362, 0.4545, 0.3149, 0.3636, 0.3149, 0.4091, 0.2362, 0.5, 0.2362, 0.4545, 0.3149, 0.5, 0.2362, 0.5455, 0.3149, 0.4545, 0.3149, 0.5909, 0.2362, 0.6364, 0.3149, 0.5455, 0.3149, 0.5909, 0.2362, 0.6818, 0.2362, 0.6364, 0.3149, 0.6818, 0.2362, 0.7273, 0.3149, 0.6364, 0.3149, 0.7727, 0.2362, 0.8182, 0.3149, 0.7273, 0.3149, 0.7727, 0.2362, 0.8636, 0.2362, 0.8182, 0.3149, 0.8636, 0.2362, 0.9091, 0.3149, 0.8182, 0.3149, 0.04546, 0.2362, 0.09091, 0.3149, 0.0, 0.3149, 0.04546, 0.2362, 0.1364, 0.2362, 0.09091, 0.3149, 0.1364, 0.2362, 0.1818, 0.3149, 0.09091, 0.3149, 0.2273, 0.2362, 0.2727, 0.3149, 0.1818, 0.3149, 0.2273, 0.2362, 0.3182, 0.2362, 0.2727, 0.3149, 0.3182, 0.2362, 0.3636, 0.3149, 0.2727, 0.3149, 0.5, 0.2362, 0.5909, 0.2362, 0.5455, 0.3149, 0.5, 0.2362, 0.5455, 0.1575, 0.5909, 0.2362, 0.5455, 0.1575, 0.6364, 0.1575, 0.5909, 0.2362, 0.6818, 0.2362, 0.7727, 0.2362, 0.7273, 0.3149, 0.6818, 0.2362, 0.7273, 0.1575, 0.7727, 0.2362, 0.7273, 0.1575, 0.8182, 0.1575, 0.7727, 0.2362, 0.8636, 0.2362, 0.9545, 0.2362, 0.9091, 0.3149, 0.8636, 0.2362, 0.9091, 0.1575, 0.9545, 0.2362, 0.9091, 0.1575, 1.0, 0.1575, 0.9545, 0.2362, 0.1364, 0.2362, 0.2273, 0.2362, 0.1818, 0.3149, 0.1364, 0.2362, 0.1818, 0.1575, 0.2273, 0.2362, 0.1818, 0.1575, 0.2727, 0.1575, 0.2273, 0.2362, 0.3182, 0.2362, 0.4091, 0.2362, 0.3636, 0.3149, 0.3182, 0.2362, 0.3636, 0.1575, 0.4091, 0.2362, 0.3636, 0.1575, 0.4545, 0.1575, 0.4091, 0.2362, 0.5, 0.07873, 0.5455, 0.1575, 0.4545, 0.1575, 0.5, 0.07873, 0.5909, 0.07873, 0.5455, 0.1575, 0.5909, 0.07873, 0.6364, 0.1575, 0.5455, 0.1575, 0.6818, 0.07873, 0.7273, 0.1575, 0.6364, 0.1575, 0.6818, 0.07873, 0.7727, 0.07873, 0.7273, 0.1575, 0.7727, 0.07873, 0.8182, 0.1575, 0.7273, 0.1575, 0.8636, 0.07873, 0.9091, 0.1575, 0.8182, 0.1575, 0.8636, 0.07873, 0.9545, 0.07873, 0.9091, 0.1575, 0.9545, 0.07873, 1.0, 0.1575, 0.9091, 0.1575, 0.3636, 0.1575, 0.4091, 0.07873, 0.4545, 0.1575, 0.3636, 0.1575, 0.3182, 0.07873, 0.4091, 0.07873, 0.3182, 0.07873, 0.3636, 0.0, 0.4091, 0.07873, 0.1364, 0.07873, 0.1818, 0.1575, 0.09091, 0.1575, 0.1364, 0.07873, 0.2273, 0.07873, 0.1818, 0.1575, 0.2273, 0.07873, 0.2727, 0.1575, 0.1818, 0.1575, 0.5714, 0.6, 0.7143, 0.6, 0.7143, 0.8, 0.5714, 0.8, 0.5714, 0.8, 0.7143, 0.8, 0.7143, 1.0, 0.5714, 1.0, 0.5714, 0.0, 0.7143, 0.0, 0.7143, 0.2, 0.5714, 0.2, 0.5714, 0.2, 0.7143, 0.2, 0.7143, 0.4, 0.5714, 0.4, 0.5714, 0.4, 0.7143, 0.4, 0.7143, 0.6, 0.5714, 0.6, 0.7143, 0.6, 0.8571, 0.6, 0.8571, 0.8, 0.7143, 0.8, 0.7143, 0.8, 0.8571, 0.8, 0.8571, 1.0, 0.7143, 1.0, 0.7143, 0.0, 0.8571, 0.0, 0.8571, 0.2, 0.7143, 0.2, 0.7143, 0.2, 0.8571, 0.2, 0.8571, 0.4, 0.7143, 0.4, 0.7143, 0.4, 0.8571, 0.4, 0.8571, 0.6, 0.7143, 0.6, 0.8571, 0.6, 1.0, 0.6, 1.0, 0.8, 0.8571, 0.8, 0.8571, 0.8, 1.0, 0.8, 1.0, 1.0, 0.8571, 1.0, 0.8571, 0.0, 1.0, 0.0, 1.0, 0.2, 0.8571, 0.2, 0.8571, 0.2, 1.0, 0.2, 1.0, 0.4, 0.8571, 0.4, 0.8571, 0.4, 1.0, 0.4, 1.0, 0.6, 0.8571, 0.6, -2.22e-16, 0.6, 0.1429, 0.6, 0.1429, 0.8, -2.22e-16, 0.8, -2.22e-16, 0.8, 0.1429, 0.8, 0.1429, 1.0, -2.22e-16, 1.0, -2.22e-16, 0.0, 0.1429, 0.0, 0.1429, 0.2, -2.22e-16, 0.2, -2.22e-16, 0.2, 0.1429, 0.2, 0.1429, 0.4, -2.22e-16, 0.4, -2.22e-16, 0.4, 0.1429, 0.4, 0.1429, 0.6, -2.22e-16, 0.6, 0.1429, 0.6, 0.2857, 0.6, 0.2857, 0.8, 0.1429, 0.8, 0.1429, 0.8, 0.2857, 0.8, 0.2857, 1.0, 0.1429, 1.0, 0.1429, 0.0, 0.2857, 0.0, 0.2857, 0.2, 0.1429, 0.2, 0.1429, 0.2, 0.2857, 0.2, 0.2857, 0.4, 0.1429, 0.4, 0.1429, 0.4, 0.2857, 0.4, 0.2857, 0.6, 0.1429, 0.6, 0.2857, 0.6, 0.4286, 0.6, 0.4286, 0.8, 0.2857, 0.8, 0.2857, 0.8, 0.4286, 0.8, 0.4286, 1.0, 0.2857, 1.0, 0.2857, 0.0, 0.4286, 0.0, 0.4286, 0.2, 0.2857, 0.2, 0.2857, 0.2, 0.4286, 0.2, 0.4286, 0.4, 0.2857, 0.4, 0.2857, 0.4, 0.4286, 0.4, 0.4286, 0.6, 0.2857, 0.6, 0.4286, 0.6, 0.5714, 0.6, 0.5714, 0.8, 0.4286, 0.8, 0.4286, 0.8, 0.5714, 0.8, 0.5714, 1.0, 0.4286, 1.0, 0.4286, 0.0, 0.5714, 0.0, 0.5714, 0.2, 0.4286, 0.2, 0.4286, 0.2, 0.5714, 0.2, 0.5714, 0.4, 0.4286, 0.4, 0.4286, 0.4, 0.5714, 0.4, 0.5714, 0.6, 0.4286, 0.6, 0.0, 0.0, 0.0, 0.0, 0.0, 0.0, 0.0, 0.0, 0.0, 0.0, 0.0, 0.0, 0.0, 0.0])
me_cylinder.materials.append(mat_fire)
me_cylinder.update()
me_cylinder_002 = bpy.data.meshes.new('Cylinder.002')
me_cylinder_002.from_pydata([(-1.22, 2.344, -0.3627), (-1.261, 2.27, -0.4074), (-1.06, 2.165, -0.3569), (-1.102, 2.091, -0.4016), (-1.396, 2.2, -0.3471), (-1.438, 2.126, -0.3917), (-1.237, 2.021, -0.3413), (-1.278, 1.947, -0.3859), (1.7, 1.282, -0.3365), (1.686, 1.222, -0.2914), (1.778, 1.496, -0.3246), (1.764, 1.437, -0.2795), (1.477, 1.36, -0.3352), (1.463, 1.301, -0.2901), (1.555, 1.575, -0.3233), (1.541, 1.516, -0.2782), (-2.704, 2.297, -0.3848), (-2.705, 2.19, -0.3935), (-2.634, 2.262, -0.3681), (-2.634, 2.155, -0.3768), (-2.796, 2.271, -0.3719), (-2.797, 2.164, -0.3806), (-2.725, 2.236, -0.3552), (-2.726, 2.129, -0.3639), (-1.54, -0.7997, -0.486), (-1.541, -0.9855, -0.5011), (-1.417, -0.8615, -0.457), (-1.419, -1.047, -0.4721), (-1.699, -0.8453, -0.4635), (-1.701, -1.031, -0.4787), (-1.576, -0.907, -0.4345), (-1.578, -1.093, -0.4497), (2.214, 2.12, -0.3729), (2.274, 2.118, -0.3884), (2.292, 2.124, -0.3611), (2.352, 2.122, -0.3766), (2.215, 2.022, -0.3721), (2.275, 2.02, -0.3876), (2.294, 2.025, -0.3603), (2.354, 2.023, -0.3758), (-0.484, 3.256, -0.5084), (-0.4851, 3.13, -0.5187), (-0.4008, 3.214, -0.4887), (-0.4019, 3.088, -0.499), (-0.5922, 3.225, -0.4932), (-0.5934, 3.099, -0.5035), (-0.509, 3.183, -0.4735), (-0.5102, 3.057, -0.4837), (0.07534, -2.94, -0.5663), (0.1102, -2.97, -0.5885), (0.1443, -3.029, -0.5573), (0.1791, -3.06, -0.5795), (-0.0187, -3.017, -0.5679), (0.01614, -3.047, -0.5902), (0.05025, -3.106, -0.5589), (0.08509, -3.137, -0.5812), (2.567, -2.042, -0.6258), (2.577, -2.267, -0.6088), (2.683, -1.962, -0.5872), (2.693, -2.187, -0.5701), (2.356, -2.008, -0.6036), (2.366, -2.234, -0.5866), (2.472, -1.928, -0.565), (2.482, -2.154, -0.548), (-1.944, -2.284, -0.3966), (-1.946, -2.507, -0.4148), (-1.797, -2.358, -0.3617), (-1.799, -2.581, -0.3799), (-2.135, -2.338, -0.3696), (-2.137, -2.562, -0.3878), (-1.988, -2.413, -0.3348), (-1.99, -2.636, -0.353), (0.7641, 3.686, -0.3802), (0.7626, 3.51, -0.3946), (0.8805, 3.627, -0.3526), (0.879, 3.451, -0.367), (0.6127, 3.643, -0.3588), (0.6111, 3.466, -0.3732), (0.7291, 3.584, -0.3313), (0.7275, 3.408, -0.3456), (2.051, -2.634, -0.412), (2.05, -2.812, -0.4265), (2.168, -2.693, -0.3842), (2.167, -2.871, -0.3987), (1.899, -2.678, -0.3905), (1.897, -2.855, -0.405), (2.016, -2.737, -0.3627), (2.014, -2.914, -0.3772)], [], [(0, 1, 3, 2), (2, 3, 7, 6), (6, 7, 5, 4), (4, 5, 1, 0), (2, 6, 4, 0), (7, 3, 1, 5), (8, 9, 11, 10), (10, 11, 15, 14), (14, 15, 13, 12), (12, 13, 9, 8), (10, 14, 12, 8), (15, 11, 9, 13), (16, 17, 19, 18), (18, 19, 23, 22), (22, 23, 21, 20), (20, 21, 17, 16), (18, 22, 20, 16), (23, 19, 17, 21), (24, 25, 27, 26), (26, 27, 31, 30), (30, 31, 29, 28), (28, 29, 25, 24), (26, 30, 28, 24), (31, 27, 25, 29), (32, 33, 35, 34), (34, 35, 39, 38), (38, 39, 37, 36), (36, 37, 33, 32), (34, 38, 36, 32), (39, 35, 33, 37), (40, 41, 43, 42), (42, 43, 47, 46), (46, 47, 45, 44), (44, 45, 41, 40), (42, 46, 44, 40), (47, 43, 41, 45), (48, 49, 51, 50), (50, 51, 55, 54), (54, 55, 53, 52), (52, 53, 49, 48), (50, 54, 52, 48), (55, 51, 49, 53), (56, 57, 59, 58), (58, 59, 63, 62), (62, 63, 61, 60), (60, 61, 57, 56), (58, 62, 60, 56), (63, 59, 57, 61), (64, 65, 67, 66), (66, 67, 71, 70), (70, 71, 69, 68), (68, 69, 65, 64), (66, 70, 68, 64), (71, 67, 65, 69), (72, 73, 75, 74), (74, 75, 79, 78), (78, 79, 77, 76), (76, 77, 73, 72), (74, 78, 76, 72), (79, 75, 73, 77), (80, 81, 83, 82), (82, 83, 87, 86), (86, 87, 85, 84), (84, 85, 81, 80), (82, 86, 84, 80), (87, 83, 81, 85)])
_uv = me_cylinder_002.uv_layers.new(name='UVMap')
_uv.uv.foreach_set('vector', [0.375, 0.0, 0.625, 0.0, 0.625, 0.25, 0.375, 0.25, 0.375, 0.25, 0.625, 0.25, 0.625, 0.5, 0.375, 0.5, 0.375, 0.5, 0.625, 0.5, 0.625, 0.75, 0.375, 0.75, 0.375, 0.75, 0.625, 0.75, 0.625, 1.0, 0.375, 1.0, 0.125, 0.5, 0.375, 0.5, 0.375, 0.75, 0.125, 0.75, 0.625, 0.5, 0.875, 0.5, 0.875, 0.75, 0.625, 0.75, 0.375, 0.0, 0.625, 0.0, 0.625, 0.25, 0.375, 0.25, 0.375, 0.25, 0.625, 0.25, 0.625, 0.5, 0.375, 0.5, 0.375, 0.5, 0.625, 0.5, 0.625, 0.75, 0.375, 0.75, 0.375, 0.75, 0.625, 0.75, 0.625, 1.0, 0.375, 1.0, 0.125, 0.5, 0.375, 0.5, 0.375, 0.75, 0.125, 0.75, 0.625, 0.5, 0.875, 0.5, 0.875, 0.75, 0.625, 0.75, 0.375, 0.0, 0.625, 0.0, 0.625, 0.25, 0.375, 0.25, 0.375, 0.25, 0.625, 0.25, 0.625, 0.5, 0.375, 0.5, 0.375, 0.5, 0.625, 0.5, 0.625, 0.75, 0.375, 0.75, 0.375, 0.75, 0.625, 0.75, 0.625, 1.0, 0.375, 1.0, 0.125, 0.5, 0.375, 0.5, 0.375, 0.75, 0.125, 0.75, 0.625, 0.5, 0.875, 0.5, 0.875, 0.75, 0.625, 0.75, 0.375, 0.0, 0.625, 0.0, 0.625, 0.25, 0.375, 0.25, 0.375, 0.25, 0.625, 0.25, 0.625, 0.5, 0.375, 0.5, 0.375, 0.5, 0.625, 0.5, 0.625, 0.75, 0.375, 0.75, 0.375, 0.75, 0.625, 0.75, 0.625, 1.0, 0.375, 1.0, 0.125, 0.5, 0.375, 0.5, 0.375, 0.75, 0.125, 0.75, 0.625, 0.5, 0.875, 0.5, 0.875, 0.75, 0.625, 0.75, 0.375, 0.0, 0.625, 0.0, 0.625, 0.25, 0.375, 0.25, 0.375, 0.25, 0.625, 0.25, 0.625, 0.5, 0.375, 0.5, 0.375, 0.5, 0.625, 0.5, 0.625, 0.75, 0.375, 0.75, 0.375, 0.75, 0.625, 0.75, 0.625, 1.0, 0.375, 1.0, 0.125, 0.5, 0.375, 0.5, 0.375, 0.75, 0.125, 0.75, 0.625, 0.5, 0.875, 0.5, 0.875, 0.75, 0.625, 0.75, 0.375, 0.0, 0.625, 0.0, 0.625, 0.25, 0.375, 0.25, 0.375, 0.25, 0.625, 0.25, 0.625, 0.5, 0.375, 0.5, 0.375, 0.5, 0.625, 0.5, 0.625, 0.75, 0.375, 0.75, 0.375, 0.75, 0.625, 0.75, 0.625, 1.0, 0.375, 1.0, 0.125, 0.5, 0.375, 0.5, 0.375, 0.75, 0.125, 0.75, 0.625, 0.5, 0.875, 0.5, 0.875, 0.75, 0.625, 0.75, 0.375, 0.0, 0.625, 0.0, 0.625, 0.25, 0.375, 0.25, 0.375, 0.25, 0.625, 0.25, 0.625, 0.5, 0.375, 0.5, 0.375, 0.5, 0.625, 0.5, 0.625, 0.75, 0.375, 0.75, 0.375, 0.75, 0.625, 0.75, 0.625, 1.0, 0.375, 1.0, 0.125, 0.5, 0.375, 0.5, 0.375, 0.75, 0.125, 0.75, 0.625, 0.5, 0.875, 0.5, 0.875, 0.75, 0.625, 0.75, 0.375, 0.0, 0.625, 0.0, 0.625, 0.25, 0.375, 0.25, 0.375, 0.25, 0.625, 0.25, 0.625, 0.5, 0.375, 0.5, 0.375, 0.5, 0.625, 0.5, 0.625, 0.75, 0.375, 0.75, 0.375, 0.75, 0.625, 0.75, 0.625, 1.0, 0.375, 1.0, 0.125, 0.5, 0.375, 0.5, 0.375, 0.75, 0.125, 0.75, 0.625, 0.5, 0.875, 0.5, 0.875, 0.75, 0.625, 0.75, 0.375, 0.0, 0.625, 0.0, 0.625, 0.25, 0.375, 0.25, 0.375, 0.25, 0.625, 0.25, 0.625, 0.5, 0.375, 0.5, 0.375, 0.5, 0.625, 0.5, 0.625, 0.75, 0.375, 0.75, 0.375, 0.75, 0.625, 0.75, 0.625, 1.0, 0.375, 1.0, 0.125, 0.5, 0.375, 0.5, 0.375, 0.75, 0.125, 0.75, 0.625, 0.5, 0.875, 0.5, 0.875, 0.75, 0.625, 0.75, 0.375, 0.0, 0.625, 0.0, 0.625, 0.25, 0.375, 0.25, 0.375, 0.25, 0.625, 0.25, 0.625, 0.5, 0.375, 0.5, 0.375, 0.5, 0.625, 0.5, 0.625, 0.75, 0.375, 0.75, 0.375, 0.75, 0.625, 0.75, 0.625, 1.0, 0.375, 1.0, 0.125, 0.5, 0.375, 0.5, 0.375, 0.75, 0.125, 0.75, 0.625, 0.5, 0.875, 0.5, 0.875, 0.75, 0.625, 0.75, 0.375, 0.0, 0.625, 0.0, 0.625, 0.25, 0.375, 0.25, 0.375, 0.25, 0.625, 0.25, 0.625, 0.5, 0.375, 0.5, 0.375, 0.5, 0.625, 0.5, 0.625, 0.75, 0.375, 0.75, 0.375, 0.75, 0.625, 0.75, 0.625, 1.0, 0.375, 1.0, 0.125, 0.5, 0.375, 0.5, 0.375, 0.75, 0.125, 0.75, 0.625, 0.5, 0.875, 0.5, 0.875, 0.75, 0.625, 0.75])
me_cylinder_002.materials.append(mat_fire)
me_cylinder_002.update()
arm_armature_002 = bpy.data.armatures.new('Armature.002')  # bones are not reproduced

# ---- objects
ob_stone_golem = bpy.data.objects.new('stone-golem', me_cube_001)
ob_beam = bpy.data.objects.new('Beam', me_cylinder)
ob_particles = bpy.data.objects.new('particles', me_cylinder_002)
ob_armature_001 = bpy.data.objects.new('Armature.001', arm_armature_002)

# ---- transforms, parenting, visibility, modifiers, constraints
ob_stone_golem.location = (0.0, 0.0, 0.0)
ob_stone_golem.lock_rotations_4d = False
ob_stone_golem.empty_display_type = 'ARROWS'
ob_stone_golem.lineart.crease_threshold = 0.0
_vg = ob_stone_golem.vertex_groups.new(name='Foot.L')
_vg = ob_stone_golem.vertex_groups.new(name='Thigh.L')
_vg = ob_stone_golem.vertex_groups.new(name='Leg.L')
_vg = ob_stone_golem.vertex_groups.new(name='LowerTorso')
_vg = ob_stone_golem.vertex_groups.new(name='Torso')
_vg = ob_stone_golem.vertex_groups.new(name='Head')
_vg = ob_stone_golem.vertex_groups.new(name='Arm.L')
_vg = ob_stone_golem.vertex_groups.new(name='Finger1.L')
_vg = ob_stone_golem.vertex_groups.new(name='Finger2.L')
_vg = ob_stone_golem.vertex_groups.new(name='Finger3.L')
_vg = ob_stone_golem.vertex_groups.new(name='Arm.R')
_vg = ob_stone_golem.vertex_groups.new(name='Finger1.R')
_vg = ob_stone_golem.vertex_groups.new(name='Finger2.R')
_vg = ob_stone_golem.vertex_groups.new(name='Finger3.R')
_vg = ob_stone_golem.vertex_groups.new(name='Thigh.R')
_vg = ob_stone_golem.vertex_groups.new(name='Leg.R')
_vg = ob_stone_golem.vertex_groups.new(name='Foot.R')
_vg = ob_stone_golem.vertex_groups.new(name='IKTarget.L')
_vg = ob_stone_golem.vertex_groups.new(name='IKTarget.R')
_vg = ob_stone_golem.vertex_groups.new(name='rock-attack')
ob_beam.parent = ob_armature_001
ob_beam.location = (0.0, 0.0, 1.6)
ob_beam.scale = (0.3117, 0.3117, 1.579)
_vg = ob_beam.vertex_groups.new(name='Ball')
_vg.add([40, 41, 42, 43, 44, 45, 46, 47, 48, 49, 50, 51, 52, 53, 54, 55, 56, 57, 58, 59, 60, 61, 62, 63, 64, 65, 66, 67, 68, 69, 70, 71, 72, 73, 74, 75, 76, 77, 78, 79, 80, 81], 1.0, 'REPLACE')
_vg = ob_beam.vertex_groups.new(name='Beam')
_vg.add([0, 1, 2, 3, 4, 5, 6, 7, 8, 9, 10, 11, 12, 13, 14, 15], 1.0, 'REPLACE')
_vg = ob_beam.vertex_groups.new(name='Inner-Wave')
_vg.add([82, 83, 84, 85, 86, 87, 88, 89, 90, 91, 92, 93, 94, 95, 96, 97, 98, 99, 100, 101, 102, 103, 104, 105, 106, 107, 108, 109, 110, 111, 112, 113, 114, 115, 116], 1.0, 'REPLACE')
_vg = ob_beam.vertex_groups.new(name='Outer-Wave')
_vg.add([16, 17, 18, 19, 20, 21, 22, 23, 24, 25, 26, 27, 28, 29, 30, 31, 32, 33, 34, 35, 36, 37, 38, 39], 1.0, 'REPLACE')
_m = ob_beam.modifiers.new('Armature', 'ARMATURE')
_m.object = ob_armature_001
ob_particles.location = (0.0, 0.0, 1.6)
ob_particles.scale = (0.3117, 0.3117, 1.579)
_vg = ob_particles.vertex_groups.new(name='Particles')
_vg.add([0, 1, 2, 3, 4, 5, 6, 7, 8, 9, 10, 11, 12, 13, 14, 15, 16, 17, 18, 19, 20, 21, 22, 23, 24, 25, 26, 27, 28, 29, 30, 31, 32, 33, 34, 35, 36, 37, 38, 39, 40, 41, 42, 43, 44, 45, 46, 47, 48, 49, 50, 51, 52, 53, 54, 55, 56, 57, 58, 59, 60, 61, 62, 63, 64, 65, 66, 67, 68, 69, 70, 71, 72, 73, 74, 75, 76, 77, 78, 79, 80, 81, 82, 83, 84, 85, 86, 87], 1.0, 'REPLACE')
_vg = ob_particles.vertex_groups.new(name='Beam')
_vg = ob_particles.vertex_groups.new(name='Inner-Wave')
_vg = ob_particles.vertex_groups.new(name='Outer-Wave')
_m = ob_particles.modifiers.new('Armature', 'ARMATURE')
ob_armature_001.location = (0.0, 0.0, 0.0)

# ---- collection membership
col_collection.objects.link(ob_stone_golem)
col_collection.objects.link(ob_beam)
col_collection.objects.link(ob_particles)
col_collection.objects.link(ob_armature_001)

# ---- scene / render settings (as saved in the file)
scene.frame_start = 0; scene.frame_end = 47; scene.frame_set(25)
scene.render.engine = 'BLENDER_EEVEE_NEXT'
scene.cycles.sampling_pattern = 'TABULATED_SOBOL'
scene.cycles.use_light_tree = False
scene.view_settings.view_transform = 'Filmic'
bpy.context.view_layer.update()

# ---- added for rendering (the .blend has no active camera and no usable light): camera, sun
cam_auto = bpy.data.cameras.new('AutoCamera')
cam_auto.lens = 50.0
cam_auto.sensor_width = 36.0
cam_auto.clip_end = 1000.0
ob_auto_camera = bpy.data.objects.new('AutoCamera', cam_auto)
scene.collection.objects.link(ob_auto_camera)
ob_auto_camera.location = (9.44094, -11.2397, 11.4802)
ob_auto_camera.rotation_euler = (1.09748, -7.21219e-08, 0.694738)
scene.camera = ob_auto_camera
light_auto_sun = bpy.data.lights.new('AutoSun', 'SUN')
light_auto_sun.energy = 3.0
light_auto_sun.angle = 0.0523599
ob_auto_sun = bpy.data.objects.new('AutoSun', light_auto_sun)
scene.collection.objects.link(ob_auto_sun)
ob_auto_sun.rotation_euler = (0.872665, 0.174533, 0.523599)
bpy.context.view_layer.update()
